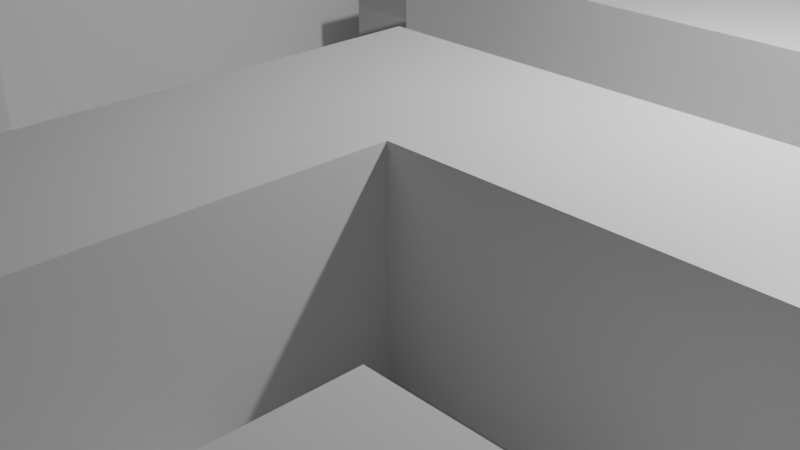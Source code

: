 # Source: tile.blend  (saved by Blender 2.91.10; exported with 4.5.12 LTS)
import bpy
from mathutils import Matrix  # noqa: F401  (used for matrix-valued properties, if any)

bpy.ops.wm.read_factory_settings(use_empty=True)
scene = bpy.context.scene
scene.name = 'Scene'

# ---- collections
col_collection = bpy.data.collections.new('Collection'); scene.collection.children.link(col_collection)

# ---- materials (node trees are filled in below, after node groups)
mat_material = bpy.data.materials.new('Material')
mat_material.alpha_threshold = 0.0
mat_material.use_transparent_shadow = False
mat_material.line_color = (0.0, 0.0, 0.0, 1.0)

# ---- material node trees
mat_material.use_nodes = True; mat_material.node_tree.nodes.clear()
_N = mat_material.node_tree.nodes; _L = mat_material.node_tree.links
n0 = _N.new('ShaderNodeOutputMaterial'); n0.name = 'Material Output'; n0.location = (300, 300)
n1 = _N.new('ShaderNodeBsdfPrincipled'); n1.name = 'Principled BSDF'; n1.location = (10, 300)
n1.distribution = 'GGX'
n1.subsurface_method = 'BURLEY'
n1.inputs[2].default_value = 0.4
n1.inputs[3].default_value = 1.45
n1.inputs[27].default_value = (0.0, 0.0, 0.0, 1.0)
n1.inputs[28].default_value = 1.0
_L.new(n1.outputs[0], n0.inputs[0])
n0.is_active_output = True

# ---- world
world_world = bpy.data.worlds.new('World'); scene.world = world_world
world_world.use_nodes = True; world_world.node_tree.nodes.clear()
_N = world_world.node_tree.nodes; _L = world_world.node_tree.links
n0 = _N.new('ShaderNodeOutputWorld'); n0.name = 'World Output'; n0.location = (300, 300)
n1 = _N.new('ShaderNodeBackground'); n1.name = 'Background'; n1.location = (10, 300)
n1.inputs[0].default_value = (0.05088, 0.05088, 0.05088, 1.0)
_L.new(n1.outputs[0], n0.inputs[0])
n0.is_active_output = True
world_world.color = (0.05088, 0.05088, 0.05088)
world_world.use_sun_shadow = False
world_world.sun_shadow_jitter_overblur = 0.0

# ---- cameras
cam_camera = bpy.data.cameras.new('Camera')
cam_camera.clip_end = 100.0
cam_camera.ortho_scale = 7.314

# ---- lights
light_light = bpy.data.lights.new('Light', 'POINT')
light_light.transmission_factor = 0.0
light_light.energy = 1000.0
light_light.shadow_soft_size = 0.1
light_light.shadow_maximum_resolution = 0.006
light_light.use_absolute_resolution = True

# ---- meshes
me_plane_001 = bpy.data.meshes.new('Plane.001')
me_plane_001.from_pydata([(-1.0, -1.0, 0.0), (1.0, -1.0, 0.0), (-1.0, 1.0, 0.0), (1.0, 1.0, 0.0), (-1.0, 0.75, 0.0), (-1.0, 0.5, 0.0), (-1.0, 0.25, 0.0), (-1.0, 0.0, 0.0), (-1.0, -0.25, 0.0), (-1.0, -0.5, 0.0), (-1.0, -0.75, 0.0), (-0.75, -1.0, 0.0), (-0.5, -1.0, 0.0), (-0.25, -1.0, 0.0), (0.0, -1.0, 0.0), (0.25, -1.0, 0.0), (0.5, -1.0, 0.0), (0.75, -1.0, 0.0), (1.0, -0.75, 0.0), (1.0, -0.5, 0.0), (1.0, -0.25, 0.0), (1.0, 0.0, 0.0), (1.0, 0.25, 0.0), (1.0, 0.5, 0.0), (1.0, 0.75, 0.0), (0.75, 1.0, 0.0), (0.5, 1.0, 0.0), (0.25, 1.0, 0.0), (0.0, 1.0, 0.0), (-0.25, 1.0, 0.0), (-0.5, 1.0, 0.0), (-0.75, 1.0, 0.0), (-0.75, -0.75, 0.0), (0.0, -0.625, 0.0), (0.0, 1.0, 0.0), (0.0, 0.875, 0.0), (-0.25, 0.75, 0.0), (-0.75, 0.5, 0.0), (-0.25, 0.625, 0.0), (-0.5, -0.75, 0.0), (-0.25, 0.5, 0.0), (-0.5, -0.25, 0.0), (-0.5, 0.0, 0.0), (-0.5, 0.25, 0.0), (-0.5, 0.5, 0.0), (-0.5, 0.75, 0.0), (-0.25, -0.75, 0.0), (-0.25, -0.5, 0.0), (-0.25, -0.25, 0.0), (-0.25, 0.0, 0.0), (-0.25, 0.25, 0.0), (-0.25, 0.5, 0.0), (-0.25, 0.75, 0.0), (0.0, -0.75, 0.0), (0.0, -0.5, 0.0), (0.0, -0.25, 0.0), (0.0, 0.0, 0.0), (0.0, 0.25, 0.0), (0.0, 0.5, 0.0), (0.0, 0.75, 0.0), (0.25, -0.75, 0.0), (0.25, -0.5, 0.0), (0.25, -0.25, 0.0), (0.25, 0.0, 0.0), (0.25, 0.25, 0.0), (0.25, 0.5, 0.0), (0.25, 0.75, 0.0), (0.5, -0.75, 0.0), (0.5, -0.5, 0.0), (0.5, -0.25, 0.0), (0.5, 0.0, 0.0), (0.5, 0.25, 0.0), (0.5, 0.5, 0.0), (0.5, 0.75, 0.0), (-0.25, 0.375, 0.0), (0.75, -0.5, 0.0), (0.75, -0.25, 0.0), (0.75, 0.0, 0.0), (0.75, 0.25, 0.0), (0.75, 0.5, 0.0), (0.75, 0.75, 0.0), (-1.0, -0.875, 0.0), (0.875, -1.0, 0.0), (1.0, 0.875, 0.0), (-0.875, 1.0, 0.0), (-1.0, 0.875, 0.0), (-1.0, 0.625, 0.0), (-1.0, 0.375, 0.0), (-1.0, 0.125, 0.0), (-1.0, -0.125, 0.0), (-1.0, -0.375, 0.0), (-1.0, -0.625, 0.0), (-0.875, -1.0, 0.0), (-0.625, -1.0, 0.0), (-0.375, -1.0, 0.0), (-0.125, -1.0, 0.0), (0.125, -1.0, 0.0), (0.375, -1.0, 0.0), (0.625, -1.0, 0.0), (1.0, -0.875, 0.0), (1.0, -0.625, 0.0), (1.0, -0.375, 0.0), (1.0, -0.125, 0.0), (1.0, 0.125, 0.0), (1.0, 0.375, 0.0), (1.0, 0.625, 0.0), (0.875, 1.0, 0.0), (0.625, 1.0, 0.0), (0.375, 1.0, 0.0), (0.125, 1.0, 0.0), (-0.125, 1.0, 0.0), (-0.375, 1.0, 0.0), (-0.625, 1.0, 0.0), (-0.25, -0.5, 0.0), (-0.75, -0.875, 0.0), (-0.25, -0.625, 0.0), (-0.25, 0.875, 0.0), (-0.5, 0.75, 0.0), (-0.5, 0.625, 0.0), (-0.75, 0.375, 0.0), (-0.75, 0.625, 0.0), (-0.5, 0.875, 0.0), (-0.5, -0.875, 0.0), (-0.5, 0.25, 0.0), (-0.5, -0.375, 0.0), (-0.5, -0.125, 0.0), (-0.5, 0.125, 0.0), (-0.5, 0.375, 0.0), (-0.5, 0.625, 0.0), (-0.25, 0.875, 0.0), (-0.25, -0.875, 0.0), (-0.25, -0.625, 0.0), (-0.25, -0.375, 0.0), (-0.25, -0.125, 0.0), (-0.25, 0.125, 0.0), (-0.25, 0.375, 0.0), (-0.25, 0.625, 0.0), (0.0, 0.875, 0.0), (0.0, -0.875, 0.0), (0.0, -0.625, 0.0), (0.0, -0.375, 0.0), (0.0, -0.125, 0.0), (0.0, 0.125, 0.0), (-0.5, 0.125, 0.0), (0.0, 0.625, 0.0), (0.25, 0.875, 0.0), (0.25, -0.875, 0.0), (0.25, -0.625, 0.0), (0.25, -0.375, 0.0), (-0.5, 0.0, 0.0), (0.25, 0.125, 0.0), (-0.5, -0.125, 0.0), (0.25, 0.625, 0.0), (-0.5, -0.25, 0.0), (0.5, -0.875, 0.0), (0.5, -0.625, 0.0), (0.5, -0.375, 0.0), (-0.5, -0.375, 0.0), (0.5, 0.125, 0.0), (0.5, 0.375, 0.0), (0.5, 0.625, 0.0), (0.75, 0.875, 0.0), (0.75, -0.375, 0.0), (-0.5, 1.0, 0.0), (0.75, 0.125, 0.0), (-0.5, 0.875, 0.0), (0.75, 0.625, 0.0), (-0.875, -0.75, 0.0), (-0.75, 0.625, 0.0), (-0.875, 0.5, 0.0), (-0.625, -0.75, 0.0), (-0.625, 0.5, 0.0), (-0.375, -0.75, 0.0), (-0.375, -0.25, 0.0), (-0.375, 0.0, 0.0), (-0.375, 0.25, 0.0), (-0.375, 0.5, 0.0), (-0.375, 0.75, 0.0), (-0.125, -0.75, 0.0), (-0.125, -0.5, 0.0), (-0.125, -0.25, 0.0), (-0.125, 0.0, 0.0), (-0.125, 0.25, 0.0), (-0.75, 1.0, 0.0), (-0.625, 1.0, 0.0), (0.125, -0.75, 0.0), (-0.25, 1.0, 0.0), (-0.125, 1.0, 0.0), (0.125, 0.0, 0.0), (0.125, 0.25, 0.0), (0.125, 0.5, 0.0), (0.125, 0.75, 0.0), (0.375, -0.75, 0.0), (0.375, -0.5, 0.0), (0.375, -0.25, 0.0), (0.375, 0.0, 0.0), (0.375, 0.25, 0.0), (0.375, 0.5, 0.0), (0.375, 0.75, 0.0), (0.25, 1.0, 0.0), (0.625, -0.5, 0.0), (0.625, -0.25, 0.0), (0.625, 0.0, 0.0), (0.625, 0.25, 0.0), (0.625, 0.5, 0.0), (0.625, 0.75, 0.0), (0.375, 1.0, 0.0), (0.875, -0.5, 0.0), (0.875, -0.25, 0.0), (0.875, 0.0, 0.0), (0.875, 0.25, 0.0), (0.875, 0.5, 0.0), (0.875, 0.75, 0.0), (0.875, 0.625, 0.0), (0.5, 1.0, 0.0), (0.875, 0.125, 0.0), (0.625, 1.0, 0.0), (0.875, -0.375, 0.0), (1.0, 0.5, 0.0), (1.0, 0.375, 0.0), (0.625, 0.625, 0.0), (0.625, 0.375, 0.0), (0.625, 0.125, 0.0), (1.0, 0.0, 0.0), (0.625, -0.375, 0.0), (1.0, -0.125, 0.0), (1.0, -0.5, 0.0), (0.375, 0.625, 0.0), (0.375, 0.375, 0.0), (0.375, 0.125, 0.0), (1.0, -0.625, 0.0), (0.375, -0.375, 0.0), (0.375, -0.625, 0.0), (0.375, -0.875, 0.0), (0.125, 0.625, 0.0), (1.0, -0.75, 0.0), (0.125, 0.125, 0.0), (1.0, -0.875, 0.0), (0.75, -1.0, 0.0), (0.625, -1.0, 0.0), (0.125, -0.875, 0.0), (-1.0, -0.75, 0.0), (-1.0, -0.625, 0.0), (-0.125, 0.125, 0.0), (-0.125, -0.125, 0.0), (-0.125, -0.375, 0.0), (-0.125, -0.625, 0.0), (-0.125, -0.875, 0.0), (-0.375, 0.625, 0.0), (-0.375, 0.375, 0.0), (-0.375, 0.125, 0.0), (-0.375, -0.125, 0.0), (-0.375, -0.375, 0.0), (-1.0, -0.5, 0.0), (-0.375, -0.875, 0.0), (-0.625, 0.625, 0.0), (-0.625, 0.375, 0.0), (-1.0, -0.375, 0.0), (-1.0, -0.25, 0.0), (-1.0, -0.125, 0.0), (-1.0, 0.0, 0.0), (-0.625, -0.875, 0.0), (-0.875, 0.625, 0.0), (-0.875, 0.375, 0.0), (-1.0, 0.125, 0.0), (-1.0, 0.25, 0.0), (-1.0, 0.375, 0.0), (-1.0, 0.75, 0.0), (-0.875, -0.875, 0.0), (-1.0, 0.875, 0.0), (-1.0, 1.0, 0.0), (0.125, 0.875, 0.0), (-0.875, 1.0, 0.0), (-0.375, 0.875, 0.0), (1.0, -1.0, 0.0), (0.875, -1.0, 0.0), (0.875, 0.875, 0.0), (0.875, -1.0, 0.0), (1.0, -1.0, 0.0), (-0.875, 1.0, 0.0), (-1.0, 1.0, 0.0), (-1.0, 0.875, 0.0), (-1.0, 0.75, 0.0), (-1.0, 0.375, 0.0), (-1.0, 0.25, 0.0), (-1.0, 0.125, 0.0), (-1.0, 0.0, 0.0), (-1.0, -0.125, 0.0), (-1.0, -0.25, 0.0), (-1.0, -0.375, 0.0), (-1.0, -0.5, 0.0), (-1.0, -0.625, 0.0), (-1.0, -0.75, 0.0), (0.625, -1.0, 0.0), (0.75, -1.0, 0.0), (1.0, -0.875, 0.0), (1.0, -0.75, 0.0), (1.0, -0.625, 0.0), (1.0, -0.5, 0.0), (1.0, -0.125, 0.0), (1.0, 0.0, 0.0), (1.0, 0.375, 0.0), (1.0, 0.5, 0.0), (0.625, 1.0, 0.0), (0.5, 1.0, 0.0), (0.375, 1.0, 0.0), (0.25, 1.0, 0.0), (-0.125, 1.0, 0.0), (-0.25, 1.0, 0.0), (-0.625, 1.0, 0.0), (-0.75, 1.0, 0.0), (-0.75, -0.125, 0.25), (-0.75, 0.25, 0.25), (-0.75, 0.125, 0.25), (-0.75, 0.75, 0.25), (-0.75, 0.625, 0.25), (-0.5, 1.0, 0.25), (-0.5, 0.875, 0.25), (-0.5, -0.5, 0.25), (-0.5, -0.625, 0.25), (-0.75, 0.625, 0.0), (-0.5, -0.25, 0.25), (-0.5, 0.875, 0.0), (-0.5, 1.0, 0.0), (-0.5, -0.375, 0.25), (-0.5, 0.0, 0.25), (-0.5, -0.375, 0.0), (-0.5, -0.25, 0.0), (-0.5, -0.125, 0.0), (-0.5, 0.0, 0.0), (-0.5, 0.125, 0.0), (-0.5, 0.25, 0.0), (-0.5, 0.625, 0.0), (-0.5, 0.75, 0.0), (-0.25, 0.875, 0.0), (-0.25, -0.625, 0.0), (-0.25, -0.5, 0.0), (-0.25, 0.375, 0.0), (-0.25, 0.5, 0.0), (-0.25, 0.625, 0.0), (-0.25, 0.75, 0.0), (0.0, 0.875, 0.0), (0.0, 1.0, 0.0), (0.0, -0.625, 0.0), (0.0, -0.5, 0.0), (0.0, -0.375, 0.0), (0.0, -0.25, 0.0), (0.0, -0.125, 0.0), (0.0, 0.0, 0.0), (-0.5, -0.125, 0.25), (0.0, 0.5, 0.0), (0.0, 0.625, 0.0), (0.0, 0.75, 0.0), (0.25, 0.875, 0.0), (0.25, -0.625, 0.0), (0.25, -0.5, 0.0), (0.25, -0.375, 0.0), (0.25, -0.25, 0.0), (-0.5, 0.25, 0.25), (0.25, 0.0, 0.0), (-0.5, 0.125, 0.25), (0.25, 0.5, 0.0), (-0.5, 0.75, 0.25), (0.5, -0.875, 0.0), (0.5, -0.75, 0.0), (0.5, -0.625, 0.0), (0.5, -0.5, 0.0), (-0.5, 0.625, 0.25), (0.5, 0.0, 0.0), (0.75, 0.875, 0.0), (0.75, 1.0, 0.0), (-0.25, 1.0, 0.25), (-0.25, 0.875, 0.25), (-0.25, -0.5, 0.25), (0.75, -0.5, 0.0), (-0.25, -0.625, 0.25), (0.75, 0.0, 0.0), (-0.25, 0.5, 0.25), (0.75, 0.5, 0.0), (-0.875, -0.75, 0.0), (-0.25, 0.375, 0.25), (-0.25, 0.75, 0.25), (-0.25, 0.625, 0.25), (0.0, 1.0, 0.25), (0.0, 0.875, 0.25), (-0.625, -0.75, 0.0), (-0.75, -0.75, 0.0), (0.0, -0.5, 0.25), (0.0, -0.625, 0.25), (0.0, -0.25, 0.25), (0.0, -0.375, 0.25), (0.0, 0.0, 0.25), (-0.375, -0.75, 0.0), (-0.5, -0.75, 0.0), (0.0, -0.125, 0.25), (-0.125, 0.25, 0.0), (-0.25, 0.25, 0.0), (0.0, 0.5, 0.25), (0.0, 0.375, 0.25), (0.125, -0.75, 0.0), (0.0, -0.75, 0.0), (0.0, 0.75, 0.25), (0.0, 0.625, 0.25), (0.125, 0.0, 0.0), (0.125, 0.25, 0.0), (0.0, 0.25, 0.0), (0.125, 0.5, 0.0), (0.375, -0.25, 0.0), (0.375, 0.0, 0.0), (0.375, 0.25, 0.0), (0.25, 0.25, 0.0), (0.375, 0.5, 0.0), (0.375, 0.75, 0.0), (0.25, 0.75, 0.0), (0.25, 1.0, 0.25), (0.625, -0.5, 0.0), (0.625, -0.25, 0.0), (0.5, -0.25, 0.0), (0.625, 0.0, 0.0), (0.625, 0.75, 0.0), (0.5, 0.75, 0.0), (0.25, 0.875, 0.25), (0.875, -0.5, 0.0), (0.875, -0.25, 0.0), (0.75, -0.25, 0.0), (0.875, 0.0, 0.0), (0.875, 0.25, 0.0), (0.75, 0.25, 0.0), (0.875, 0.5, 0.0), (-1.0, 0.625, 0.0), (0.5, -1.0, 0.0), (1.0, -0.25, 0.0), (1.0, 0.25, 0.0), (-0.75, 0.375, 0.0), (-0.5, 0.375, 0.0), (-0.25, -0.75, 0.0), (-0.25, -0.375, 0.0), (0.25, -0.75, 0.0), (0.75, 0.75, 0.0), (0.625, 0.25, 0.0), (0.625, 0.5, 0.0), (0.25, -0.5, 0.25), (0.25, -0.625, 0.25), (0.25, -0.25, 0.25), (0.25, -0.375, 0.25), (0.625, 0.375, 0.0), (0.25, 0.0, 0.25), (0.25, -0.125, 0.25), (0.25, 0.5, 0.25), (0.375, 0.375, 0.0), (0.25, 0.375, 0.25), (0.5, 1.0, 0.25), (0.5, 0.875, 0.25), (0.5, -0.75, 0.25), (0.5, -0.875, 0.25), (0.5, -0.5, 0.25), (0.5, -0.625, 0.25), (-0.375, -0.375, 0.0), (0.5, 0.0, 0.25), (-0.625, 0.625, 0.0), (-0.625, 0.375, 0.0), (0.5, -0.125, 0.25), (0.75, 1.0, 0.25), (0.75, 0.875, 0.25), (0.75, -0.75, 0.25), (-0.875, 0.625, 0.0), (-0.875, 0.375, 0.0), (0.75, -0.875, 0.25), (0.75, -0.5, 0.25), (0.75, -0.625, 0.25), (0.75, 0.0, 0.25), (0.75, -0.125, 0.25), (0.75, 0.5, 0.25), (0.75, 0.375, 0.25), (-1.0, -0.75, 0.25), (-0.875, -0.75, 0.25), (0.0, -0.5, 0.0), (0.0, -0.375, 0.0), (0.0, -0.25, 0.0), (0.0, -0.125, 0.0), (0.0, 0.0, 0.0), (0.0, 0.5, 0.0), (0.0, 0.625, 0.0), (0.0, 0.75, 0.0), (0.25, 0.875, 0.0), (0.25, -0.625, 0.0), (0.25, -0.5, 0.0), (0.25, -0.375, 0.0), (0.25, -0.25, 0.0), (0.25, 0.0, 0.0), (0.25, 0.5, 0.0), (0.5, -0.875, 0.0), (0.5, -0.75, 0.0), (0.5, -0.625, 0.0), (0.5, -0.5, 0.0), (0.5, 0.0, 0.0), (0.75, 0.875, 0.0), (0.75, 1.0, 0.0), (0.75, -0.5, 0.0), (0.75, 0.0, 0.0), (0.75, 0.5, 0.0), (-0.875, -0.75, 0.0), (-0.625, -0.75, 0.0), (-0.75, -0.75, 0.0), (-0.375, -0.75, 0.0), (-0.5, -0.75, 0.0), (-0.125, 0.25, 0.0), (-0.25, 0.25, 0.0), (0.125, -0.75, 0.0), (0.0, -0.75, 0.0), (0.125, 0.0, 0.0), (0.125, 0.25, 0.0), (0.0, 0.25, 0.0), (0.125, 0.5, 0.0), (0.375, -0.25, 0.0), (0.375, 0.0, 0.0), (0.375, 0.25, 0.0), (0.25, 0.25, 0.0), (0.375, 0.5, 0.0), (0.375, 0.75, 0.0), (0.25, 0.75, 0.0), (0.625, -0.5, 0.0), (0.625, -0.25, 0.0), (0.5, -0.25, 0.0), (0.625, 0.0, 0.0), (0.625, 0.75, 0.0), (0.5, 0.75, 0.0), (0.875, -0.5, 0.0), (0.875, -0.25, 0.0), (0.75, -0.25, 0.0), (0.875, 0.0, 0.0), (0.875, 0.25, 0.0), (0.75, 0.25, 0.0), (0.875, 0.5, 0.0), (-1.0, 0.625, 0.0), (0.5, -1.0, 0.0), (1.0, -0.25, 0.0), (1.0, 0.25, 0.0), (-0.75, 0.375, 0.0), (-0.5, 0.375, 0.0), (-0.25, -0.75, 0.0), (-0.25, -0.375, 0.0), (0.25, -0.75, 0.0), (0.75, 0.75, 0.0), (0.625, 0.25, 0.0), (0.625, 0.5, 0.0), (0.625, 0.375, 0.0), (0.375, 0.375, 0.0), (-0.375, -0.375, 0.0), (-0.625, 0.625, 0.0), (-0.625, 0.375, 0.0), (-0.875, 0.625, 0.0), (-0.875, 0.375, 0.0), (-0.75, 0.0, 0.25), (-0.75, -0.375, 0.25), (-0.75, -0.25, 0.25), (-0.75, -0.625, 0.25), (-0.75, -0.5, 0.25), (-0.75, 0.875, 0.25), (-0.75, 1.0, 0.25), (-0.625, 1.0, 0.25), (-0.125, 1.0, 0.25), (0.375, 1.0, 0.25), (0.625, 1.0, 0.25), (1.0, 0.375, 0.25), (1.0, 0.5, 0.25), (1.0, -0.125, 0.25), (1.0, 0.0, 0.25), (1.0, -0.625, 0.25), (1.0, -0.5, 0.25), (1.0, -0.875, 0.25), (1.0, -0.75, 0.25), (0.625, -1.0, 0.25), (0.75, -1.0, 0.25), (-1.0, -0.625, 0.25), (-1.0, -0.375, 0.25), (-1.0, -0.5, 0.25), (-1.0, -0.125, 0.25), (-1.0, -0.25, 0.25), (-1.0, 0.125, 0.25), (-1.0, 0.0, 0.25), (-1.0, 0.375, 0.25), (-1.0, 0.25, 0.25), (-1.0, 0.875, 0.25), (-1.0, 0.75, 0.25), (-0.875, 1.0, 0.25), (-1.0, 1.0, 0.25), (0.875, -1.0, 0.25), (1.0, -1.0, 0.25), (-0.875, -0.5, 0.25), (-0.875, -0.25, 0.25), (-0.875, 0.0, 0.25), (-0.875, 0.25, 0.25), (-0.875, 0.75, 0.25), (-0.625, -0.75, 0.25), (-0.75, -0.75, 0.25), (-0.625, -0.5, 0.25), (-0.625, -0.25, 0.25), (-0.625, 0.0, 0.25), (-0.625, 0.25, 0.25), (-0.625, 0.75, 0.25), (-0.375, -0.75, 0.25), (-0.5, -0.75, 0.25), (-0.375, -0.5, 0.25), (-0.125, 0.25, 0.25), (-0.25, 0.25, 0.25), (-0.125, 0.5, 0.25), (-0.125, 0.75, 0.25), (0.125, -0.75, 0.25), (0.0, -0.75, 0.25), (0.125, -0.5, 0.25), (0.125, -0.25, 0.25), (0.125, 0.0, 0.25), (0.125, 0.25, 0.25), (0.0, 0.25, 0.25), (0.125, 0.5, 0.25), (0.375, -0.25, 0.25), (0.375, 0.0, 0.25), (0.375, 0.25, 0.25), (0.25, 0.25, 0.25), (0.375, 0.5, 0.25), (0.375, 0.75, 0.25), (0.25, 0.75, 0.25), (0.625, -0.75, 0.25), (0.625, -0.5, 0.25), (0.625, -0.25, 0.25), (0.5, -0.25, 0.25), (0.625, 0.0, 0.25), (0.625, 0.75, 0.25), (0.5, 0.75, 0.25), (0.875, -0.75, 0.25), (0.875, -0.5, 0.25), (0.875, -0.25, 0.25), (0.75, -0.25, 0.25), (0.875, 0.0, 0.25), (0.875, 0.25, 0.25), (0.75, 0.25, 0.25), (0.875, 0.5, 0.25), (-1.0, 0.625, 0.25), (0.5, -1.0, 0.25), (1.0, -0.25, 0.25), (1.0, 0.25, 0.25), (-0.75, 0.375, 0.25), (-0.5, 0.375, 0.25), (-0.25, -0.75, 0.25), (-0.25, -0.375, 0.25), (0.25, -0.75, 0.25), (0.75, 0.75, 0.25), (0.625, 0.25, 0.25), (0.625, 0.5, 0.25), (0.875, 0.375, 0.25), (0.875, -0.125, 0.25), (0.875, -0.625, 0.25), (0.875, -0.875, 0.25), (0.625, 0.375, 0.25), (0.625, -0.125, 0.25), (0.625, -0.625, 0.25), (0.625, -0.875, 0.25), (0.375, 0.375, 0.25), (0.375, -0.125, 0.25), (0.125, 0.375, 0.25), (0.125, -0.125, 0.25), (0.125, -0.375, 0.25), (0.125, -0.625, 0.25), (-0.125, 0.625, 0.25), (-0.125, 0.375, 0.25), (-0.375, -0.375, 0.25), (-0.375, -0.625, 0.25), (-0.625, 0.625, 0.25), (-0.625, 0.375, 0.25), (-0.625, 0.125, 0.25), (-0.625, -0.125, 0.25), (-0.625, -0.375, 0.25), (-0.625, -0.625, 0.25), (-0.875, 0.625, 0.25), (-0.875, 0.375, 0.25), (-0.875, 0.125, 0.25), (-0.875, -0.125, 0.25), (-0.875, -0.375, 0.25), (-0.875, -0.625, 0.25), (0.625, 0.875, 0.25), (0.375, 0.875, 0.25), (-0.125, 0.875, 0.25), (-0.625, 0.875, 0.25), (-0.875, 0.875, 0.25)], [], [(276, 83, 3, 106), (135, 50, 396, 337), (32, 170, 385, 386), (273, 129, 29, 111), (124, 41, 327, 326), (271, 145, 27, 109), (17, 82, 277, 294), (47, 132, 436, 336), (268, 114, 32, 167), (196, 228, 449, 409), (172, 46, 435, 392), (121, 30, 323, 322), (46, 131, 335, 435), (263, 119, 37, 169), (228, 197, 411, 449), (261, 122, 39, 170), (211, 79, 378, 428), (78, 210, 426, 427), (129, 52, 340, 334), (209, 77, 376, 425), (256, 127, 44, 171), (10, 167, 379, 292), (254, 130, 46, 172), (76, 208, 423, 424), (252, 132, 48, 173), (251, 133, 49, 174), (250, 134, 50, 175), (249, 135, 51, 176), (248, 136, 52, 177), (247, 138, 53, 178), (246, 139, 54, 179), (245, 140, 55, 180), (244, 141, 56, 181), (243, 142, 57, 182), (43, 127, 434, 331), (132, 252, 457, 436), (240, 146, 60, 185), (207, 75, 374, 422), (42, 126, 330, 329), (252, 124, 326, 457), (236, 150, 64, 189), (41, 125, 328, 327), (234, 152, 66, 191), (233, 154, 67, 192), (232, 155, 68, 193), (231, 156, 69, 194), (170, 39, 393, 385), (229, 158, 71, 196), (228, 159, 72, 197), (227, 160, 73, 198), (73, 205, 419, 420), (112, 31, 310, 309), (224, 162, 76, 201), (202, 70, 368, 418), (222, 164, 78, 203), (45, 121, 322, 333), (220, 166, 80, 205), (69, 201, 416, 417), (110, 29, 308, 307), (217, 101, 20, 208), (23, 211, 428, 302), (215, 103, 22, 210), (161, 25, 370, 369), (213, 105, 24, 212), (166, 213, 212, 80), (79, 211, 213, 166), (211, 23, 105, 213), (119, 263, 466, 433), (200, 68, 366, 415), (210, 22, 432, 426), (164, 215, 210, 78), (77, 209, 215, 164), (209, 21, 103, 215), (263, 87, 283, 466), (108, 27, 306, 305), (21, 209, 425, 300), (162, 217, 208, 76), (75, 207, 217, 162), (207, 19, 101, 217), (167, 32, 386, 379), (66, 198, 412, 413), (107, 26, 304, 303), (208, 20, 431, 423), (197, 65, 361, 411), (19, 207, 422, 298), (160, 220, 205, 73), (72, 204, 220, 160), (204, 79, 166, 220), (159, 221, 204, 72), (71, 203, 221, 159), (262, 120, 320, 465), (158, 222, 203, 71), (70, 202, 222, 158), (202, 77, 164, 222), (64, 196, 409, 410), (86, 262, 465, 429), (195, 63, 359, 408), (156, 224, 201, 69), (68, 200, 224, 156), (200, 75, 162, 224), (104, 23, 302, 301), (205, 80, 438, 419), (68, 155, 365, 366), (62, 194, 407, 357), (79, 204, 440, 378), (67, 154, 363, 364), (152, 227, 198, 66), (65, 197, 227, 152), (197, 72, 160, 227), (102, 21, 300, 299), (203, 78, 427, 439), (196, 71, 159, 228), (150, 229, 196, 64), (63, 195, 229, 150), (195, 70, 158, 229), (30, 112, 309, 323), (77, 202, 418, 376), (100, 19, 298, 297), (148, 231, 194, 62), (61, 193, 231, 148), (193, 68, 156, 231), (147, 232, 193, 61), (60, 192, 232, 147), (192, 67, 155, 232), (146, 233, 192, 60), (15, 97, 233, 146), (97, 16, 154, 233), (144, 234, 191, 59), (58, 190, 234, 144), (190, 65, 152, 234), (201, 76, 424, 416), (28, 110, 307, 342), (80, 161, 369, 438), (142, 236, 189, 57), (56, 188, 236, 142), (188, 63, 150, 236), (190, 58, 350, 406), (99, 18, 296, 295), (75, 200, 415, 374), (57, 189, 404, 405), (98, 17, 294, 293), (26, 108, 305, 304), (188, 56, 348, 403), (198, 73, 420, 412), (25, 107, 303, 370), (138, 240, 185, 53), (14, 96, 240, 138), (96, 15, 146, 240), (148, 62, 357, 356), (147, 61, 355, 354), (53, 185, 399, 400), (70, 195, 408, 368), (22, 104, 301, 432), (27, 145, 353, 306), (134, 243, 182, 50), (49, 181, 243, 134), (181, 56, 142, 243), (133, 244, 181, 49), (48, 180, 244, 133), (180, 55, 141, 244), (132, 245, 180, 48), (47, 179, 245, 132), (179, 54, 140, 245), (131, 246, 179, 47), (46, 178, 246, 131), (178, 53, 139, 246), (130, 247, 178, 46), (13, 95, 247, 130), (95, 14, 138, 247), (128, 248, 177, 45), (44, 176, 248, 128), (176, 51, 136, 248), (127, 249, 176, 44), (43, 175, 249, 127), (175, 50, 135, 249), (126, 250, 175, 43), (42, 174, 250, 126), (174, 49, 134, 250), (125, 251, 174, 42), (41, 173, 251, 125), (173, 48, 133, 251), (124, 252, 173, 41), (221, 203, 439, 445), (155, 67, 364, 365), (194, 69, 417, 407), (144, 59, 352, 351), (204, 221, 445, 440), (122, 254, 172, 39), (12, 94, 254, 122), (94, 13, 130, 254), (154, 16, 430, 363), (37, 171, 255, 120), (171, 44, 128, 255), (119, 256, 171, 37), (20, 102, 299, 431), (50, 182, 395, 396), (91, 10, 292, 291), (90, 9, 290, 289), (18, 100, 297, 296), (56, 141, 347, 348), (89, 8, 288, 287), (65, 190, 406, 361), (1, 99, 295, 278), (55, 140, 345, 346), (88, 7, 286, 285), (189, 64, 410, 404), (16, 98, 293, 430), (54, 139, 343, 344), (114, 261, 170, 32), (11, 93, 261, 114), (93, 12, 122, 261), (87, 6, 284, 283), (5, 169, 262, 86), (169, 37, 120, 262), (87, 263, 169, 5), (63, 188, 403, 359), (61, 148, 356, 355), (137, 28, 342, 341), (60, 147, 354, 437), (85, 4, 282, 281), (52, 136, 339, 340), (84, 2, 280, 279), (185, 60, 437, 399), (51, 135, 337, 338), (145, 66, 413, 353), (58, 144, 351, 350), (82, 1, 278, 277), (127, 256, 460, 434), (182, 57, 405, 395), (81, 268, 167, 10), (0, 92, 268, 81), (92, 11, 114, 268), (9, 91, 291, 290), (256, 119, 433, 460), (39, 172, 392, 393), (8, 90, 289, 288), (131, 47, 336, 335), (141, 55, 346, 347), (137, 271, 109, 28), (59, 191, 271, 137), (191, 66, 145, 271), (7, 89, 287, 286), (140, 54, 344, 345), (6, 88, 285, 284), (121, 273, 111, 30), (45, 177, 273, 121), (177, 52, 129, 273), (29, 129, 334, 308), (139, 53, 400, 343), (255, 128, 332, 459), (128, 45, 333, 332), (120, 255, 459, 320), (4, 86, 429, 282), (161, 276, 106, 25), (80, 212, 276, 161), (212, 24, 83, 276), (361, 406, 513, 490), (393, 392, 504, 505), (303, 304, 214, 216), (404, 410, 517, 511), (333, 322, 165, 117), (301, 302, 218, 219), (359, 403, 510, 489), (409, 449, 547, 516), (299, 300, 223, 225), (449, 411, 518, 547), (297, 298, 226, 230), (295, 296, 235, 237), (399, 437, 542, 508), (293, 294, 238, 239), (386, 385, 502, 503), (291, 292, 241, 242), (289, 290, 253, 257), (395, 405, 512, 506), (323, 309, 184, 163), (287, 288, 258, 259), (342, 307, 187, 34), (285, 286, 260, 264), (392, 435, 540, 504), (304, 305, 206, 214), (283, 284, 265, 266), (370, 303, 216, 497), (281, 282, 267, 269), (434, 460, 550, 539), (292, 379, 501, 241), (432, 301, 219, 537), (279, 280, 270, 272), (460, 433, 538, 550), (431, 299, 225, 536), (277, 278, 274, 275), (296, 297, 230, 235), (459, 332, 118, 549), (278, 295, 237, 274), (320, 459, 549, 168), (385, 393, 505, 502), (430, 293, 239, 535), (369, 370, 497, 496), (445, 439, 544, 546), (290, 291, 242, 253), (440, 445, 546, 545), (288, 289, 257, 258), (366, 365, 493, 494), (286, 287, 259, 260), (364, 363, 491, 492), (284, 285, 264, 265), (282, 429, 534, 267), (436, 457, 548, 541), (379, 386, 503, 501), (280, 281, 269, 270), (457, 326, 157, 548), (310, 279, 272, 183), (356, 357, 488, 487), (294, 277, 275, 238), (354, 355, 486, 485), (428, 378, 500, 533), (306, 353, 484, 199), (427, 426, 531, 532), (438, 369, 496, 543), (351, 352, 483, 482), (425, 376, 499, 530), (424, 423, 528, 529), (365, 364, 492, 493), (348, 347, 479, 480), (422, 374, 498, 527), (363, 430, 535, 491), (346, 345, 477, 478), (344, 343, 33, 476), (420, 419, 525, 526), (341, 342, 34, 35), (418, 368, 495, 524), (340, 339, 38, 36), (417, 416, 522, 523), (355, 356, 487, 486), (338, 337, 74, 40), (415, 366, 494, 521), (437, 354, 485, 542), (335, 336, 113, 115), (302, 428, 533, 218), (353, 413, 520, 484), (308, 334, 116, 186), (426, 432, 537, 531), (413, 412, 519, 520), (350, 351, 482, 481), (332, 333, 117, 118), (300, 425, 530, 223), (411, 361, 490, 518), (330, 331, 123, 143), (423, 431, 536, 528), (410, 409, 516, 517), (347, 346, 478, 479), (328, 329, 149, 151), (298, 422, 527, 226), (408, 359, 489, 515), (345, 344, 476, 477), (326, 327, 153, 157), (357, 407, 514, 488), (343, 400, 509, 33), (433, 466, 552, 538), (419, 438, 543, 525), (406, 350, 481, 513), (352, 341, 35, 483), (322, 323, 163, 165), (466, 283, 266, 552), (378, 440, 545, 500), (405, 404, 511, 512), (339, 338, 40, 38), (439, 427, 532, 544), (403, 348, 480, 510), (337, 396, 507, 74), (465, 320, 168, 551), (376, 418, 524, 499), (336, 436, 541, 113), (429, 465, 551, 534), (416, 424, 529, 522), (435, 335, 115, 540), (374, 415, 521, 498), (400, 399, 508, 509), (334, 340, 36, 116), (331, 434, 539, 123), (412, 420, 526, 519), (329, 330, 143, 149), (309, 310, 183, 184), (125, 42, 329, 328), (31, 84, 279, 310), (136, 51, 338, 339), (126, 43, 331, 330), (2, 85, 281, 280), (59, 137, 341, 352), (163, 184, 560, 316), (34, 187, 561, 383), (504, 540, 644, 601), (476, 33, 388, 387), (214, 206, 562, 451), (478, 477, 390, 389), (497, 216, 563, 462), (496, 497, 462, 463), (539, 550, 669, 643), (480, 479, 394, 391), (537, 219, 564, 641), (550, 538, 642, 669), (536, 225, 566, 640), (235, 230, 568, 571), (549, 118, 367, 668), (274, 237, 570, 588), (168, 549, 668, 315), (502, 505, 602, 594), (482, 483, 401, 402), (535, 239, 572, 639), (546, 544, 648, 654), (253, 242, 574, 576), (216, 214, 451, 563), (199, 484, 421, 414), (545, 546, 654, 649), (258, 257, 575, 578), (241, 501, 475, 474), (206, 199, 414, 562), (260, 259, 577, 580), (485, 486, 441, 442), (275, 274, 588, 587), (265, 264, 579, 582), (487, 488, 443, 444), (272, 270, 586, 585), (267, 534, 638, 584), (541, 548, 666, 645), (501, 503, 595, 475), (269, 267, 584, 583), (270, 269, 583, 586), (548, 157, 324, 666), (187, 186, 371, 561), (266, 265, 582, 581), (183, 272, 585, 559), (184, 183, 559, 560), (238, 275, 587, 573), (533, 500, 472, 637), (264, 260, 580, 579), (532, 531, 635, 636), (543, 496, 463, 647), (530, 499, 470, 634), (259, 258, 578, 577), (529, 528, 632, 633), (493, 492, 453, 456), (527, 498, 468, 631), (491, 535, 639, 454), (257, 253, 576, 575), (242, 241, 474, 574), (526, 525, 628, 629), (524, 495, 458, 627), (523, 522, 625, 626), (486, 487, 444, 441), (492, 491, 454, 453), (521, 494, 455, 624), (542, 485, 442, 646), (218, 533, 637, 565), (165, 163, 316, 317), (484, 520, 622, 421), (239, 238, 573, 572), (531, 537, 641, 635), (520, 519, 621, 622), (481, 482, 402, 397), (223, 530, 634, 567), (518, 490, 448, 620), (528, 536, 640, 632), (517, 516, 618, 619), (157, 153, 321, 324), (479, 478, 389, 394), (226, 527, 631, 569), (515, 489, 446, 617), (151, 149, 325, 349), (477, 476, 387, 390), (494, 493, 456, 455), (237, 235, 571, 570), (488, 514, 616, 443), (33, 509, 609, 388), (538, 552, 675, 642), (525, 543, 647, 628), (513, 481, 397, 615), (483, 35, 384, 401), (552, 266, 581, 675), (230, 226, 569, 568), (500, 545, 649, 472), (512, 511, 613, 614), (38, 40, 377, 382), (544, 532, 636, 648), (510, 480, 391, 612), (74, 507, 605, 380), (551, 168, 315, 674), (225, 223, 567, 566), (499, 524, 627, 470), (113, 541, 645, 373), (534, 551, 674, 638), (522, 529, 633, 625), (540, 115, 375, 644), (498, 521, 624, 468), (509, 508, 608, 609), (116, 36, 381, 372), (123, 539, 643, 358), (519, 526, 629, 621), (149, 143, 360, 325), (495, 515, 617, 458), (507, 506, 604, 605), (153, 151, 349, 321), (219, 218, 565, 564), (514, 523, 626, 616), (143, 123, 358, 360), (490, 513, 615, 448), (505, 504, 601, 602), (511, 517, 619, 613), (118, 117, 362, 367), (117, 165, 317, 362), (489, 510, 612, 446), (516, 547, 658, 618), (186, 116, 372, 371), (547, 518, 620, 658), (115, 113, 373, 375), (305, 306, 199, 206), (407, 417, 523, 514), (307, 308, 186, 187), (327, 328, 151, 153), (396, 395, 506, 507), (368, 408, 515, 495), (684, 558, 559, 585), (683, 317, 316, 560), (682, 384, 383, 561), (681, 452, 451, 562), (680, 463, 462, 563), (679, 556, 557, 589), (678, 554, 555, 590), (677, 311, 553, 591), (676, 313, 312, 592), (674, 315, 314, 593), (673, 319, 318, 596), (672, 324, 321, 597), (671, 349, 325, 598), (670, 360, 358, 599), (668, 367, 362, 600), (667, 375, 373, 603), (665, 398, 397, 606), (664, 402, 401, 607), (663, 442, 441, 610), (662, 444, 443, 611), (661, 447, 446, 612), (660, 450, 448, 615), (659, 461, 458, 617), (657, 467, 464, 623), (656, 469, 468, 624), (655, 471, 470, 627), (654, 473, 472, 649), (653, 570, 571, 630), (652, 568, 569, 631), (651, 566, 567, 634), (650, 564, 565, 637), (473, 650, 637, 472), (636, 635, 650, 473), (635, 641, 564, 650), (471, 651, 634, 470), (633, 632, 651, 471), (632, 640, 566, 651), (469, 652, 631, 468), (464, 630, 652, 469), (630, 571, 568, 652), (467, 653, 630, 464), (573, 587, 653, 467), (587, 588, 570, 653), (648, 636, 473, 654), (461, 655, 627, 458), (626, 625, 655, 461), (625, 633, 471, 655), (456, 656, 624, 455), (453, 623, 656, 456), (623, 464, 469, 656), (454, 657, 623, 453), (639, 572, 657, 454), (572, 573, 467, 657), (450, 658, 620, 448), (619, 618, 658, 450), (447, 659, 617, 446), (443, 616, 659, 447), (616, 626, 461, 659), (398, 660, 615, 397), (614, 613, 660, 398), (613, 619, 450, 660), (394, 661, 612, 391), (389, 611, 661, 394), (611, 443, 447, 661), (390, 662, 611, 389), (387, 610, 662, 390), (610, 441, 444, 662), (388, 663, 610, 387), (609, 608, 663, 388), (608, 646, 442, 663), (382, 664, 607, 381), (377, 606, 664, 382), (606, 397, 402, 664), (380, 665, 606, 377), (605, 604, 665, 380), (604, 614, 398, 665), (318, 603, 666, 324), (603, 373, 645, 666), (319, 667, 603, 318), (602, 601, 667, 319), (601, 644, 375, 667), (315, 668, 600, 314), (312, 599, 669, 642), (599, 358, 643, 669), (313, 670, 599, 312), (553, 598, 670, 313), (598, 325, 360, 670), (311, 671, 598, 553), (555, 597, 671, 311), (597, 321, 349, 671), (554, 672, 597, 555), (557, 596, 672, 554), (596, 318, 324, 672), (556, 673, 596, 557), (595, 594, 673, 556), (594, 602, 319, 673), (638, 674, 593, 584), (582, 592, 675, 581), (592, 312, 642, 675), (579, 676, 592, 582), (580, 591, 676, 579), (591, 553, 313, 676), (577, 677, 591, 580), (578, 590, 677, 577), (590, 555, 311, 677), (575, 678, 590, 578), (576, 589, 678, 575), (589, 557, 554, 678), (574, 679, 589, 576), (474, 475, 679, 574), (475, 595, 556, 679), (452, 680, 563, 451), (629, 628, 680, 452), (628, 647, 463, 680), (421, 681, 562, 414), (622, 621, 681, 421), (621, 629, 452, 681), (372, 682, 561, 371), (381, 607, 682, 372), (607, 401, 384, 682), (558, 683, 560, 559), (314, 600, 683, 558), (600, 362, 317, 683), (583, 684, 585, 586), (584, 593, 684, 583), (593, 314, 558, 684), (35, 34, 383, 384), (506, 512, 614, 604), (503, 502, 594, 595), (36, 38, 382, 381), (40, 74, 380, 377), (508, 542, 646, 608)])
_uv = me_plane_001.uv_layers.new(name='UVMap')
_uv.uv.foreach_set('vector', [0.9375, 0.9375, 1.0, 0.9375, 1.0, 1.0, 0.9375, 1.0, 0.375, 0.6875, 0.375, 0.625, 0.375, 0.625, 0.375, 0.6875, 0.125, 0.125, 0.1875, 0.125, 0.1875, 0.125, 0.125, 0.125, 0.3125, 0.9375, 0.375, 0.9375, 0.375, 1.0, 0.3125, 1.0, 0.25, 0.3125, 0.25, 0.375, 0.25, 0.375, 0.25, 0.3125, 0.5625, 0.9375, 0.625, 0.9375, 0.625, 1.0, 0.5625, 1.0, 0.0, 0.0, 0.0, 0.0, 0.0, 0.0, 0.0, 0.0, 0.375, 0.25, 0.375, 0.3125, 0.375, 0.3125, 0.375, 0.25, 0.0625, 0.0625, 0.125, 0.0625, 0.125, 0.125, 0.0625, 0.125, 0.6875, 0.625, 0.6875, 0.6875, 0.6875, 0.6875, 0.6875, 0.625, 0.3125, 0.125, 0.375, 0.125, 0.375, 0.125, 0.3125, 0.125, 0.25, 0.9375, 0.25, 1.0, 0.25, 1.0, 0.25, 0.9375, 0.375, 0.125, 0.375, 0.1875, 0.375, 0.1875, 0.375, 0.125, 0.0625, 0.6875, 0.125, 0.6875, 0.125, 0.75, 0.0625, 0.75, 0.6875, 0.6875, 0.6875, 0.75, 0.6875, 0.75, 0.6875, 0.6875, 0.1875, 0.0625, 0.25, 0.0625, 0.25, 0.125, 0.1875, 0.125, 0.9375, 0.75, 0.875, 0.75, 0.875, 0.75, 0.9375, 0.75, 0.875, 0.625, 0.9375, 0.625, 0.9375, 0.625, 0.875, 0.625, 0.375, 0.9375, 0.375, 0.875, 0.375, 0.875, 0.375, 0.9375, 0.9375, 0.5, 0.875, 0.5, 0.875, 0.5, 0.9375, 0.5, 0.1875, 0.6875, 0.25, 0.6875, 0.25, 0.75, 0.1875, 0.75, 0.0, 0.125, 0.0625, 0.125, 0.0625, 0.125, 0.0, 0.125, 0.3125, 0.0625, 0.375, 0.0625, 0.375, 0.125, 0.3125, 0.125, 0.875, 0.375, 0.9375, 0.375, 0.9375, 0.375, 0.875, 0.375, 0.3125, 0.3125, 0.375, 0.3125, 0.375, 0.375, 0.3125, 0.375, 0.3125, 0.4375, 0.375, 0.4375, 0.375, 0.5, 0.3125, 0.5, 0.3125, 0.5625, 0.375, 0.5625, 0.375, 0.625, 0.3125, 0.625, 0.3125, 0.6875, 0.375, 0.6875, 0.375, 0.75, 0.3125, 0.75, 0.3125, 0.8125, 0.375, 0.8125, 0.375, 0.875, 0.3125, 0.875, 0.4375, 0.0625, 0.5, 0.0625, 0.5, 0.125, 0.4375, 0.125, 0.4375, 0.1875, 0.5, 0.1875, 0.5, 0.25, 0.4375, 0.25, 0.4375, 0.3125, 0.5, 0.3125, 0.5, 0.375, 0.4375, 0.375, 0.4375, 0.4375, 0.5, 0.4375, 0.5, 0.5, 0.4375, 0.5, 0.4375, 0.5625, 0.5, 0.5625, 0.5, 0.625, 0.4375, 0.625, 0.25, 0.625, 0.25, 0.6875, 0.25, 0.6875, 0.25, 0.625, 0.375, 0.3125, 0.3125, 0.3125, 0.3125, 0.3125, 0.375, 0.3125, 0.5625, 0.0625, 0.625, 0.0625, 0.625, 0.125, 0.5625, 0.125, 0.9375, 0.25, 0.875, 0.25, 0.875, 0.25, 0.9375, 0.25, 0.25, 0.5, 0.25, 0.5625, 0.25, 0.5625, 0.25, 0.5, 0.3125, 0.3125, 0.25, 0.3125, 0.25, 0.3125, 0.3125, 0.3125, 0.5625, 0.5625, 0.625, 0.5625, 0.625, 0.625, 0.5625, 0.625, 0.25, 0.375, 0.25, 0.4375, 0.25, 0.4375, 0.25, 0.375, 0.5625, 0.8125, 0.625, 0.8125, 0.625, 0.875, 0.5625, 0.875, 0.6875, 0.0625, 0.75, 0.0625, 0.75, 0.125, 0.6875, 0.125, 0.6875, 0.1875, 0.75, 0.1875, 0.75, 0.25, 0.6875, 0.25, 0.6875, 0.3125, 0.75, 0.3125, 0.75, 0.375, 0.6875, 0.375, 0.1875, 0.125, 0.25, 0.125, 0.25, 0.125, 0.1875, 0.125, 0.6875, 0.5625, 0.75, 0.5625, 0.75, 0.625, 0.6875, 0.625, 0.6875, 0.6875, 0.75, 0.6875, 0.75, 0.75, 0.6875, 0.75, 0.6875, 0.8125, 0.75, 0.8125, 0.75, 0.875, 0.6875, 0.875, 0.75, 0.875, 0.8125, 0.875, 0.8125, 0.875, 0.75, 0.875, 0.0, 0.0, 0.0, 0.0, 0.0, 0.0, 0.0, 0.0, 0.8125, 0.3125, 0.875, 0.3125, 0.875, 0.375, 0.8125, 0.375, 0.8125, 0.5, 0.75, 0.5, 0.75, 0.5, 0.8125, 0.5, 0.8125, 0.5625, 0.875, 0.5625, 0.875, 0.625, 0.8125, 0.625, 0.25, 0.875, 0.25, 0.9375, 0.25, 0.9375, 0.25, 0.875, 0.8125, 0.8125, 0.875, 0.8125, 0.875, 0.875, 0.8125, 0.875, 0.75, 0.375, 0.8125, 0.375, 0.8125, 0.375, 0.75, 0.375, 0.0, 0.0, 0.0, 0.0, 0.0, 0.0, 0.0, 0.0, 0.9375, 0.3125, 1.0, 0.3125, 1.0, 0.375, 0.9375, 0.375, 1.0, 0.75, 0.9375, 0.75, 0.9375, 0.75, 1.0, 0.75, 0.9375, 0.5625, 1.0, 0.5625, 1.0, 0.625, 0.9375, 0.625, 0.875, 0.9375, 0.875, 1.0, 0.875, 1.0, 0.875, 0.9375, 0.9375, 0.8125, 1.0, 0.8125, 1.0, 0.875, 0.9375, 0.875, 0.875, 0.8125, 0.9375, 0.8125, 0.9375, 0.875, 0.875, 0.875, 0.875, 0.75, 0.9375, 0.75, 0.9375, 0.8125, 0.875, 0.8125, 0.9375, 0.75, 1.0, 0.75, 1.0, 0.8125, 0.9375, 0.8125, 0.125, 0.6875, 0.0625, 0.6875, 0.0625, 0.6875, 0.125, 0.6875, 0.8125, 0.25, 0.75, 0.25, 0.75, 0.25, 0.8125, 0.25, 0.9375, 0.625, 1.0, 0.625, 1.0, 0.625, 0.9375, 0.625, 0.875, 0.5625, 0.9375, 0.5625, 0.9375, 0.625, 0.875, 0.625, 0.875, 0.5, 0.9375, 0.5, 0.9375, 0.5625, 0.875, 0.5625, 0.9375, 0.5, 1.0, 0.5, 1.0, 0.5625, 0.9375, 0.5625, 0.0625, 0.6875, 0.0, 0.6875, 0.0, 0.6875, 0.0625, 0.6875, 0.0, 0.0, 0.0, 0.0, 0.0, 0.0, 0.0, 0.0, 1.0, 0.5, 0.9375, 0.5, 0.9375, 0.5, 1.0, 0.5, 0.875, 0.3125, 0.9375, 0.3125, 0.9375, 0.375, 0.875, 0.375, 0.875, 0.25, 0.9375, 0.25, 0.9375, 0.3125, 0.875, 0.3125, 0.9375, 0.25, 1.0, 0.25, 1.0, 0.3125, 0.9375, 0.3125, 0.0625, 0.125, 0.125, 0.125, 0.125, 0.125, 0.0625, 0.125, 0.625, 0.875, 0.6875, 0.875, 0.6875, 0.875, 0.625, 0.875, 0.0, 0.0, 0.0, 0.0, 0.0, 0.0, 0.0, 0.0, 0.9375, 0.375, 1.0, 0.375, 1.0, 0.375, 0.9375, 0.375, 0.6875, 0.75, 0.625, 0.75, 0.625, 0.75, 0.6875, 0.75, 1.0, 0.25, 0.9375, 0.25, 0.9375, 0.25, 1.0, 0.25, 0.75, 0.8125, 0.8125, 0.8125, 0.8125, 0.875, 0.75, 0.875, 0.75, 0.75, 0.8125, 0.75, 0.8125, 0.8125, 0.75, 0.8125, 0.8125, 0.75, 0.875, 0.75, 0.875, 0.8125, 0.8125, 0.8125, 0.75, 0.6875, 0.8125, 0.6875, 0.8125, 0.75, 0.75, 0.75, 0.75, 0.625, 0.8125, 0.625, 0.8125, 0.6875, 0.75, 0.6875, 0.0625, 0.8125, 0.125, 0.8125, 0.125, 0.8125, 0.0625, 0.8125, 0.75, 0.5625, 0.8125, 0.5625, 0.8125, 0.625, 0.75, 0.625, 0.75, 0.5, 0.8125, 0.5, 0.8125, 0.5625, 0.75, 0.5625, 0.8125, 0.5, 0.875, 0.5, 0.875, 0.5625, 0.8125, 0.5625, 0.625, 0.625, 0.6875, 0.625, 0.6875, 0.625, 0.625, 0.625, 0.0, 0.8125, 0.0625, 0.8125, 0.0625, 0.8125, 0.0, 0.8125, 0.6875, 0.5, 0.625, 0.5, 0.625, 0.5, 0.6875, 0.5, 0.75, 0.3125, 0.8125, 0.3125, 0.8125, 0.375, 0.75, 0.375, 0.75, 0.25, 0.8125, 0.25, 0.8125, 0.3125, 0.75, 0.3125, 0.8125, 0.25, 0.875, 0.25, 0.875, 0.3125, 0.8125, 0.3125, 0.0, 0.0, 0.0, 0.0, 0.0, 0.0, 0.0, 0.0, 0.8125, 0.875, 0.875, 0.875, 0.875, 0.875, 0.8125, 0.875, 0.75, 0.25, 0.75, 0.1875, 0.75, 0.1875, 0.75, 0.25, 0.625, 0.375, 0.6875, 0.375, 0.6875, 0.375, 0.625, 0.375, 0.875, 0.75, 0.8125, 0.75, 0.8125, 0.75, 0.875, 0.75, 0.75, 0.125, 0.75, 0.0625, 0.75, 0.0625, 0.75, 0.125, 0.625, 0.8125, 0.6875, 0.8125, 0.6875, 0.875, 0.625, 0.875, 0.625, 0.75, 0.6875, 0.75, 0.6875, 0.8125, 0.625, 0.8125, 0.6875, 0.75, 0.75, 0.75, 0.75, 0.8125, 0.6875, 0.8125, 0.0, 0.0, 0.0, 0.0, 0.0, 0.0, 0.0, 0.0, 0.8125, 0.625, 0.875, 0.625, 0.875, 0.625, 0.8125, 0.625, 0.6875, 0.625, 0.75, 0.625, 0.75, 0.6875, 0.6875, 0.6875, 0.625, 0.5625, 0.6875, 0.5625, 0.6875, 0.625, 0.625, 0.625, 0.625, 0.5, 0.6875, 0.5, 0.6875, 0.5625, 0.625, 0.5625, 0.6875, 0.5, 0.75, 0.5, 0.75, 0.5625, 0.6875, 0.5625, 0.0, 0.0, 0.0, 0.0, 0.0, 0.0, 0.0, 0.0, 0.875, 0.5, 0.8125, 0.5, 0.8125, 0.5, 0.875, 0.5, 0.0, 0.0, 0.0, 0.0, 0.0, 0.0, 0.0, 0.0, 0.625, 0.3125, 0.6875, 0.3125, 0.6875, 0.375, 0.625, 0.375, 0.625, 0.25, 0.6875, 0.25, 0.6875, 0.3125, 0.625, 0.3125, 0.6875, 0.25, 0.75, 0.25, 0.75, 0.3125, 0.6875, 0.3125, 0.625, 0.1875, 0.6875, 0.1875, 0.6875, 0.25, 0.625, 0.25, 0.625, 0.125, 0.6875, 0.125, 0.6875, 0.1875, 0.625, 0.1875, 0.6875, 0.125, 0.75, 0.125, 0.75, 0.1875, 0.6875, 0.1875, 0.625, 0.0625, 0.6875, 0.0625, 0.6875, 0.125, 0.625, 0.125, 0.625, 0.0, 0.6875, 0.0, 0.6875, 0.0625, 0.625, 0.0625, 0.6875, 0.0, 0.75, 0.0, 0.75, 0.0625, 0.6875, 0.0625, 0.5, 0.8125, 0.5625, 0.8125, 0.5625, 0.875, 0.5, 0.875, 0.5, 0.75, 0.5625, 0.75, 0.5625, 0.8125, 0.5, 0.8125, 0.5625, 0.75, 0.625, 0.75, 0.625, 0.8125, 0.5625, 0.8125, 0.8125, 0.375, 0.875, 0.375, 0.875, 0.375, 0.8125, 0.375, 0.0, 0.0, 0.0, 0.0, 0.0, 0.0, 0.0, 0.0, 0.875, 0.875, 0.875, 0.9375, 0.875, 0.9375, 0.875, 0.875, 0.5, 0.5625, 0.5625, 0.5625, 0.5625, 0.625, 0.5, 0.625, 0.5, 0.5, 0.5625, 0.5, 0.5625, 0.5625, 0.5, 0.5625, 0.5625, 0.5, 0.625, 0.5, 0.625, 0.5625, 0.5625, 0.5625, 0.5625, 0.75, 0.5, 0.75, 0.5, 0.75, 0.5625, 0.75, 0.0, 0.0, 0.0, 0.0, 0.0, 0.0, 0.0, 0.0, 0.875, 0.25, 0.8125, 0.25, 0.8125, 0.25, 0.875, 0.25, 0.5, 0.625, 0.5625, 0.625, 0.5625, 0.625, 0.5, 0.625, 0.0, 0.0, 0.0, 0.0, 0.0, 0.0, 0.0, 0.0, 0.0, 0.0, 0.0, 0.0, 0.0, 0.0, 0.0, 0.0, 0.5625, 0.5, 0.5, 0.5, 0.5, 0.5, 0.5625, 0.5, 0.6875, 0.875, 0.75, 0.875, 0.75, 0.875, 0.6875, 0.875, 0.0, 0.0, 0.0, 0.0, 0.0, 0.0, 0.0, 0.0, 0.5, 0.0625, 0.5625, 0.0625, 0.5625, 0.125, 0.5, 0.125, 0.5, 0.0, 0.5625, 0.0, 0.5625, 0.0625, 0.5, 0.0625, 0.5625, 0.0, 0.625, 0.0, 0.625, 0.0625, 0.5625, 0.0625, 0.625, 0.3125, 0.625, 0.375, 0.625, 0.375, 0.625, 0.3125, 0.625, 0.1875, 0.625, 0.25, 0.625, 0.25, 0.625, 0.1875, 0.5, 0.125, 0.5625, 0.125, 0.5625, 0.125, 0.5, 0.125, 0.75, 0.5, 0.6875, 0.5, 0.6875, 0.5, 0.75, 0.5, 0.0, 0.0, 0.0, 0.0, 0.0, 0.0, 0.0, 0.0, 0.625, 1.0, 0.625, 0.9375, 0.625, 0.9375, 0.625, 1.0, 0.375, 0.5625, 0.4375, 0.5625, 0.4375, 0.625, 0.375, 0.625, 0.375, 0.5, 0.4375, 0.5, 0.4375, 0.5625, 0.375, 0.5625, 0.4375, 0.5, 0.5, 0.5, 0.5, 0.5625, 0.4375, 0.5625, 0.375, 0.4375, 0.4375, 0.4375, 0.4375, 0.5, 0.375, 0.5, 0.375, 0.375, 0.4375, 0.375, 0.4375, 0.4375, 0.375, 0.4375, 0.4375, 0.375, 0.5, 0.375, 0.5, 0.4375, 0.4375, 0.4375, 0.375, 0.3125, 0.4375, 0.3125, 0.4375, 0.375, 0.375, 0.375, 0.375, 0.25, 0.4375, 0.25, 0.4375, 0.3125, 0.375, 0.3125, 0.4375, 0.25, 0.5, 0.25, 0.5, 0.3125, 0.4375, 0.3125, 0.375, 0.1875, 0.4375, 0.1875, 0.4375, 0.25, 0.375, 0.25, 0.375, 0.125, 0.4375, 0.125, 0.4375, 0.1875, 0.375, 0.1875, 0.4375, 0.125, 0.5, 0.125, 0.5, 0.1875, 0.4375, 0.1875, 0.375, 0.0625, 0.4375, 0.0625, 0.4375, 0.125, 0.375, 0.125, 0.375, 0.0, 0.4375, 0.0, 0.4375, 0.0625, 0.375, 0.0625, 0.4375, 0.0, 0.5, 0.0, 0.5, 0.0625, 0.4375, 0.0625, 0.25, 0.8125, 0.3125, 0.8125, 0.3125, 0.875, 0.25, 0.875, 0.25, 0.75, 0.3125, 0.75, 0.3125, 0.8125, 0.25, 0.8125, 0.3125, 0.75, 0.375, 0.75, 0.375, 0.8125, 0.3125, 0.8125, 0.25, 0.6875, 0.3125, 0.6875, 0.3125, 0.75, 0.25, 0.75, 0.25, 0.625, 0.3125, 0.625, 0.3125, 0.6875, 0.25, 0.6875, 0.3125, 0.625, 0.375, 0.625, 0.375, 0.6875, 0.3125, 0.6875, 0.25, 0.5625, 0.3125, 0.5625, 0.3125, 0.625, 0.25, 0.625, 0.25, 0.5, 0.3125, 0.5, 0.3125, 0.5625, 0.25, 0.5625, 0.3125, 0.5, 0.375, 0.5, 0.375, 0.5625, 0.3125, 0.5625, 0.25, 0.4375, 0.3125, 0.4375, 0.3125, 0.5, 0.25, 0.5, 0.25, 0.375, 0.3125, 0.375, 0.3125, 0.4375, 0.25, 0.4375, 0.3125, 0.375, 0.375, 0.375, 0.375, 0.4375, 0.3125, 0.4375, 0.25, 0.3125, 0.3125, 0.3125, 0.3125, 0.375, 0.25, 0.375, 0.8125, 0.6875, 0.8125, 0.625, 0.8125, 0.625, 0.8125, 0.6875, 0.75, 0.1875, 0.75, 0.125, 0.75, 0.125, 0.75, 0.1875, 0.6875, 0.375, 0.75, 0.375, 0.75, 0.375, 0.6875, 0.375, 0.5, 0.8125, 0.5, 0.875, 0.5, 0.875, 0.5, 0.8125, 0.8125, 0.75, 0.8125, 0.6875, 0.8125, 0.6875, 0.8125, 0.75, 0.25, 0.0625, 0.3125, 0.0625, 0.3125, 0.125, 0.25, 0.125, 0.25, 0.0, 0.3125, 0.0, 0.3125, 0.0625, 0.25, 0.0625, 0.3125, 0.0, 0.375, 0.0, 0.375, 0.0625, 0.3125, 0.0625, 0.75, 0.0625, 0.75, 0.0, 0.75, 0.0, 0.75, 0.0625, 0.125, 0.75, 0.1875, 0.75, 0.1875, 0.8125, 0.125, 0.8125, 0.1875, 0.75, 0.25, 0.75, 0.25, 0.8125, 0.1875, 0.8125, 0.125, 0.6875, 0.1875, 0.6875, 0.1875, 0.75, 0.125, 0.75, 0.0, 0.0, 0.0, 0.0, 0.0, 0.0, 0.0, 0.0, 0.375, 0.625, 0.4375, 0.625, 0.4375, 0.625, 0.375, 0.625, 0.0, 0.0, 0.0, 0.0, 0.0, 0.0, 0.0, 0.0, 0.0, 0.0, 0.0, 0.0, 0.0, 0.0, 0.0, 0.0, 0.0, 0.0, 0.0, 0.0, 0.0, 0.0, 0.0, 0.0, 0.5, 0.5, 0.5, 0.4375, 0.5, 0.4375, 0.5, 0.5, 0.0, 0.0, 0.0, 0.0, 0.0, 0.0, 0.0, 0.0, 0.625, 0.75, 0.5625, 0.75, 0.5625, 0.75, 0.625, 0.75, 0.0, 0.0, 0.0, 0.0, 0.0, 0.0, 0.0, 0.0, 0.5, 0.375, 0.5, 0.3125, 0.5, 0.3125, 0.5, 0.375, 0.0, 0.0, 0.0, 0.0, 0.0, 0.0, 0.0, 0.0, 0.5625, 0.625, 0.625, 0.625, 0.625, 0.625, 0.5625, 0.625, 0.0, 0.0, 0.0, 0.0, 0.0, 0.0, 0.0, 0.0, 0.5, 0.25, 0.5, 0.1875, 0.5, 0.1875, 0.5, 0.25, 0.125, 0.0625, 0.1875, 0.0625, 0.1875, 0.125, 0.125, 0.125, 0.125, 0.0, 0.1875, 0.0, 0.1875, 0.0625, 0.125, 0.0625, 0.1875, 0.0, 0.25, 0.0, 0.25, 0.0625, 0.1875, 0.0625, 0.0, 0.0, 0.0, 0.0, 0.0, 0.0, 0.0, 0.0, 0.0, 0.75, 0.0625, 0.75, 0.0625, 0.8125, 0.0, 0.8125, 0.0625, 0.75, 0.125, 0.75, 0.125, 0.8125, 0.0625, 0.8125, 0.0, 0.6875, 0.0625, 0.6875, 0.0625, 0.75, 0.0, 0.75, 0.625, 0.5, 0.5625, 0.5, 0.5625, 0.5, 0.625, 0.5, 0.625, 0.25, 0.625, 0.3125, 0.625, 0.3125, 0.625, 0.25, 0.5, 0.9375, 0.5, 1.0, 0.5, 1.0, 0.5, 0.9375, 0.625, 0.125, 0.625, 0.1875, 0.625, 0.1875, 0.625, 0.125, 0.0, 0.0, 0.0, 0.0, 0.0, 0.0, 0.0, 0.0, 0.375, 0.875, 0.375, 0.8125, 0.375, 0.8125, 0.375, 0.875, 0.0, 0.0, 0.0, 0.0, 0.0, 0.0, 0.0, 0.0, 0.5625, 0.125, 0.625, 0.125, 0.625, 0.125, 0.5625, 0.125, 0.375, 0.75, 0.375, 0.6875, 0.375, 0.6875, 0.375, 0.75, 0.625, 0.9375, 0.625, 0.875, 0.625, 0.875, 0.625, 0.9375, 0.5, 0.75, 0.5, 0.8125, 0.5, 0.8125, 0.5, 0.75, 0.0, 0.0, 0.0, 0.0, 0.0, 0.0, 0.0, 0.0, 0.25, 0.6875, 0.1875, 0.6875, 0.1875, 0.6875, 0.25, 0.6875, 0.4375, 0.625, 0.5, 0.625, 0.5, 0.625, 0.4375, 0.625, 0.0, 0.0625, 0.0625, 0.0625, 0.0625, 0.125, 0.0, 0.125, 0.0, 0.0, 0.0625, 0.0, 0.0625, 0.0625, 0.0, 0.0625, 0.0625, 0.0, 0.125, 0.0, 0.125, 0.0625, 0.0625, 0.0625, 0.0, 0.0, 0.0, 0.0, 0.0, 0.0, 0.0, 0.0, 0.1875, 0.6875, 0.125, 0.6875, 0.125, 0.6875, 0.1875, 0.6875, 0.25, 0.125, 0.3125, 0.125, 0.3125, 0.125, 0.25, 0.125, 0.0, 0.0, 0.0, 0.0, 0.0, 0.0, 0.0, 0.0, 0.375, 0.1875, 0.375, 0.25, 0.375, 0.25, 0.375, 0.1875, 0.5, 0.4375, 0.5, 0.375, 0.5, 0.375, 0.5, 0.4375, 0.5, 0.9375, 0.5625, 0.9375, 0.5625, 1.0, 0.5, 1.0, 0.5, 0.875, 0.5625, 0.875, 0.5625, 0.9375, 0.5, 0.9375, 0.5625, 0.875, 0.625, 0.875, 0.625, 0.9375, 0.5625, 0.9375, 0.0, 0.0, 0.0, 0.0, 0.0, 0.0, 0.0, 0.0, 0.5, 0.3125, 0.5, 0.25, 0.5, 0.25, 0.5, 0.3125, 0.0, 0.0, 0.0, 0.0, 0.0, 0.0, 0.0, 0.0, 0.25, 0.9375, 0.3125, 0.9375, 0.3125, 1.0, 0.25, 1.0, 0.25, 0.875, 0.3125, 0.875, 0.3125, 0.9375, 0.25, 0.9375, 0.3125, 0.875, 0.375, 0.875, 0.375, 0.9375, 0.3125, 0.9375, 0.375, 1.0, 0.375, 0.9375, 0.375, 0.9375, 0.375, 1.0, 0.5, 0.1875, 0.5, 0.125, 0.5, 0.125, 0.5, 0.1875, 0.1875, 0.8125, 0.25, 0.8125, 0.25, 0.8125, 0.1875, 0.8125, 0.25, 0.8125, 0.25, 0.875, 0.25, 0.875, 0.25, 0.8125, 0.125, 0.8125, 0.1875, 0.8125, 0.1875, 0.8125, 0.125, 0.8125, 0.0, 0.0, 0.0, 0.0, 0.0, 0.0, 0.0, 0.0, 0.875, 0.9375, 0.9375, 0.9375, 0.9375, 1.0, 0.875, 1.0, 0.875, 0.875, 0.9375, 0.875, 0.9375, 0.9375, 0.875, 0.9375, 0.9375, 0.875, 1.0, 0.875, 1.0, 0.9375, 0.9375, 0.9375, 0.625, 0.75, 0.5625, 0.75, 0.5625, 0.75, 0.625, 0.75, 0.25, 0.125, 0.3125, 0.125, 0.3125, 0.125, 0.25, 0.125, 0.0, 0.0, 0.0, 0.0, 0.0, 0.0, 0.0, 0.0, 0.5625, 0.625, 0.625, 0.625, 0.625, 0.625, 0.5625, 0.625, 0.25, 0.875, 0.25, 0.9375, 0.25, 0.9375, 0.25, 0.875, 0.0, 0.0, 0.0, 0.0, 0.0, 0.0, 0.0, 0.0, 0.625, 0.5, 0.5625, 0.5, 0.5625, 0.5, 0.625, 0.5, 0.6875, 0.625, 0.6875, 0.6875, 0.6875, 0.6875, 0.6875, 0.625, 0.0, 0.0, 0.0, 0.0, 0.0, 0.0, 0.0, 0.0, 0.6875, 0.6875, 0.6875, 0.75, 0.6875, 0.75, 0.6875, 0.6875, 0.0, 0.0, 0.0, 0.0, 0.0, 0.0, 0.0, 0.0, 0.0, 0.0, 0.0, 0.0, 0.0, 0.0, 0.0, 0.0, 0.5625, 0.125, 0.625, 0.125, 0.625, 0.125, 0.5625, 0.125, 0.0, 0.0, 0.0, 0.0, 0.0, 0.0, 0.0, 0.0, 0.125, 0.125, 0.1875, 0.125, 0.1875, 0.125, 0.125, 0.125, 0.0, 0.0, 0.0, 0.0, 0.0, 0.0, 0.0, 0.0, 0.0, 0.0, 0.0, 0.0, 0.0, 0.0, 0.0, 0.0, 0.4375, 0.625, 0.5, 0.625, 0.5, 0.625, 0.4375, 0.625, 0.0, 0.0, 0.0, 0.0, 0.0, 0.0, 0.0, 0.0, 0.0, 0.0, 0.0, 0.0, 0.0, 0.0, 0.0, 0.0, 0.0, 0.0, 0.0, 0.0, 0.0, 0.0, 0.0, 0.0, 0.0, 0.0, 0.0, 0.0, 0.0, 0.0, 0.0, 0.0, 0.3125, 0.125, 0.375, 0.125, 0.375, 0.125, 0.3125, 0.125, 0.0, 0.0, 0.0, 0.0, 0.0, 0.0, 0.0, 0.0, 0.0, 0.0, 0.0, 0.0, 0.0, 0.0, 0.0, 0.0, 0.0, 0.0, 0.0, 0.0, 0.0, 0.0, 0.0, 0.0, 0.0, 0.0, 0.0, 0.0, 0.0, 0.0, 0.0, 0.0, 0.25, 0.6875, 0.1875, 0.6875, 0.1875, 0.6875, 0.25, 0.6875, 0.0, 0.125, 0.0625, 0.125, 0.0625, 0.125, 0.0, 0.125, 0.0, 0.0, 0.0, 0.0, 0.0, 0.0, 0.0, 0.0, 0.0, 0.0, 0.0, 0.0, 0.0, 0.0, 0.0, 0.0, 0.1875, 0.6875, 0.125, 0.6875, 0.125, 0.6875, 0.1875, 0.6875, 0.0, 0.0, 0.0, 0.0, 0.0, 0.0, 0.0, 0.0, 0.0, 0.0, 0.0, 0.0, 0.0, 0.0, 0.0, 0.0, 0.0, 0.0, 0.0, 0.0, 0.0, 0.0, 0.0, 0.0, 0.1875, 0.8125, 0.25, 0.8125, 0.25, 0.8125, 0.1875, 0.8125, 0.0, 0.0, 0.0, 0.0, 0.0, 0.0, 0.0, 0.0, 0.125, 0.8125, 0.1875, 0.8125, 0.1875, 0.8125, 0.125, 0.8125, 0.1875, 0.125, 0.25, 0.125, 0.25, 0.125, 0.1875, 0.125, 0.0, 0.0, 0.0, 0.0, 0.0, 0.0, 0.0, 0.0, 0.875, 0.9375, 0.875, 1.0, 0.875, 1.0, 0.875, 0.9375, 0.8125, 0.6875, 0.8125, 0.625, 0.8125, 0.625, 0.8125, 0.6875, 0.0, 0.0, 0.0, 0.0, 0.0, 0.0, 0.0, 0.0, 0.8125, 0.75, 0.8125, 0.6875, 0.8125, 0.6875, 0.8125, 0.75, 0.0, 0.0, 0.0, 0.0, 0.0, 0.0, 0.0, 0.0, 0.75, 0.25, 0.75, 0.1875, 0.75, 0.1875, 0.75, 0.25, 0.0, 0.0, 0.0, 0.0, 0.0, 0.0, 0.0, 0.0, 0.75, 0.125, 0.75, 0.0625, 0.75, 0.0625, 0.75, 0.125, 0.0, 0.0, 0.0, 0.0, 0.0, 0.0, 0.0, 0.0, 0.0, 0.0, 0.0, 0.0, 0.0, 0.0, 0.0, 0.0, 0.375, 0.3125, 0.3125, 0.3125, 0.3125, 0.3125, 0.375, 0.3125, 0.0625, 0.125, 0.125, 0.125, 0.125, 0.125, 0.0625, 0.125, 0.0, 0.0, 0.0, 0.0, 0.0, 0.0, 0.0, 0.0, 0.3125, 0.3125, 0.25, 0.3125, 0.25, 0.3125, 0.3125, 0.3125, 0.0, 0.0, 0.0, 0.0, 0.0, 0.0, 0.0, 0.0, 0.625, 0.3125, 0.625, 0.375, 0.625, 0.375, 0.625, 0.3125, 0.0, 0.0, 0.0, 0.0, 0.0, 0.0, 0.0, 0.0, 0.625, 0.1875, 0.625, 0.25, 0.625, 0.25, 0.625, 0.1875, 0.9375, 0.75, 0.875, 0.75, 0.875, 0.75, 0.9375, 0.75, 0.625, 1.0, 0.625, 0.9375, 0.625, 0.9375, 0.625, 1.0, 0.875, 0.625, 0.9375, 0.625, 0.9375, 0.625, 0.875, 0.625, 0.875, 0.875, 0.875, 0.9375, 0.875, 0.9375, 0.875, 0.875, 0.5, 0.8125, 0.5, 0.875, 0.5, 0.875, 0.5, 0.8125, 0.9375, 0.5, 0.875, 0.5, 0.875, 0.5, 0.9375, 0.5, 0.875, 0.375, 0.9375, 0.375, 0.9375, 0.375, 0.875, 0.375, 0.75, 0.1875, 0.75, 0.125, 0.75, 0.125, 0.75, 0.1875, 0.5, 0.5, 0.5, 0.4375, 0.5, 0.4375, 0.5, 0.5, 0.9375, 0.25, 0.875, 0.25, 0.875, 0.25, 0.9375, 0.25, 0.75, 0.0625, 0.75, 0.0, 0.75, 0.0, 0.75, 0.0625, 0.5, 0.375, 0.5, 0.3125, 0.5, 0.3125, 0.5, 0.375, 0.5, 0.25, 0.5, 0.1875, 0.5, 0.1875, 0.5, 0.25, 0.75, 0.875, 0.8125, 0.875, 0.8125, 0.875, 0.75, 0.875, 0.5, 0.9375, 0.5, 1.0, 0.5, 1.0, 0.5, 0.9375, 0.8125, 0.5, 0.75, 0.5, 0.75, 0.5, 0.8125, 0.5, 0.375, 0.875, 0.375, 0.8125, 0.375, 0.8125, 0.375, 0.875, 0.75, 0.375, 0.8125, 0.375, 0.8125, 0.375, 0.75, 0.375, 0.625, 0.25, 0.625, 0.3125, 0.625, 0.3125, 0.625, 0.25, 0.375, 0.75, 0.375, 0.6875, 0.375, 0.6875, 0.375, 0.75, 0.8125, 0.25, 0.75, 0.25, 0.75, 0.25, 0.8125, 0.25, 0.625, 0.125, 0.625, 0.1875, 0.625, 0.1875, 0.625, 0.125, 0.375, 0.1875, 0.375, 0.25, 0.375, 0.25, 0.375, 0.1875, 1.0, 0.75, 0.9375, 0.75, 0.9375, 0.75, 1.0, 0.75, 0.625, 0.9375, 0.625, 0.875, 0.625, 0.875, 0.625, 0.9375, 0.375, 1.0, 0.375, 0.9375, 0.375, 0.9375, 0.375, 1.0, 0.9375, 0.625, 1.0, 0.625, 1.0, 0.625, 0.9375, 0.625, 0.625, 0.875, 0.6875, 0.875, 0.6875, 0.875, 0.625, 0.875, 0.5, 0.75, 0.5, 0.8125, 0.5, 0.8125, 0.5, 0.75, 0.25, 0.8125, 0.25, 0.875, 0.25, 0.875, 0.25, 0.8125, 1.0, 0.5, 0.9375, 0.5, 0.9375, 0.5, 1.0, 0.5, 0.6875, 0.75, 0.625, 0.75, 0.625, 0.75, 0.6875, 0.75, 0.25, 0.5625, 0.25, 0.625, 0.25, 0.625, 0.25, 0.5625, 0.9375, 0.375, 1.0, 0.375, 1.0, 0.375, 0.9375, 0.375, 0.625, 0.625, 0.6875, 0.625, 0.6875, 0.625, 0.625, 0.625, 0.5, 0.4375, 0.5, 0.375, 0.5, 0.375, 0.5, 0.4375, 0.25, 0.4375, 0.25, 0.5, 0.25, 0.5, 0.25, 0.4375, 1.0, 0.25, 0.9375, 0.25, 0.9375, 0.25, 1.0, 0.25, 0.6875, 0.5, 0.625, 0.5, 0.625, 0.5, 0.6875, 0.5, 0.5, 0.3125, 0.5, 0.25, 0.5, 0.25, 0.5, 0.3125, 0.25, 0.3125, 0.25, 0.375, 0.25, 0.375, 0.25, 0.3125, 0.625, 0.375, 0.6875, 0.375, 0.6875, 0.375, 0.625, 0.375, 0.5, 0.1875, 0.5, 0.125, 0.5, 0.125, 0.5, 0.1875, 0.125, 0.6875, 0.0625, 0.6875, 0.0625, 0.6875, 0.125, 0.6875, 0.8125, 0.875, 0.875, 0.875, 0.875, 0.875, 0.8125, 0.875, 0.5625, 0.75, 0.5, 0.75, 0.5, 0.75, 0.5625, 0.75, 0.5, 0.875, 0.5, 0.9375, 0.5, 0.9375, 0.5, 0.875, 0.25, 0.9375, 0.25, 1.0, 0.25, 1.0, 0.25, 0.9375, 0.0625, 0.6875, 0.0, 0.6875, 0.0, 0.6875, 0.0625, 0.6875, 0.875, 0.75, 0.8125, 0.75, 0.8125, 0.75, 0.875, 0.75, 0.5, 0.625, 0.5625, 0.625, 0.5625, 0.625, 0.5, 0.625, 0.375, 0.8125, 0.375, 0.75, 0.375, 0.75, 0.375, 0.8125, 0.8125, 0.625, 0.875, 0.625, 0.875, 0.625, 0.8125, 0.625, 0.5625, 0.5, 0.5, 0.5, 0.5, 0.5, 0.5625, 0.5, 0.375, 0.6875, 0.375, 0.625, 0.375, 0.625, 0.375, 0.6875, 0.0625, 0.8125, 0.125, 0.8125, 0.125, 0.8125, 0.0625, 0.8125, 0.875, 0.5, 0.8125, 0.5, 0.8125, 0.5, 0.875, 0.5, 0.375, 0.25, 0.375, 0.3125, 0.375, 0.3125, 0.375, 0.25, 0.0, 0.8125, 0.0625, 0.8125, 0.0625, 0.8125, 0.0, 0.8125, 0.8125, 0.375, 0.875, 0.375, 0.875, 0.375, 0.8125, 0.375, 0.375, 0.125, 0.375, 0.1875, 0.375, 0.1875, 0.375, 0.125, 0.875, 0.25, 0.8125, 0.25, 0.8125, 0.25, 0.875, 0.25, 0.5, 0.125, 0.5625, 0.125, 0.5625, 0.125, 0.5, 0.125, 0.375, 0.9375, 0.375, 0.875, 0.375, 0.875, 0.375, 0.9375, 0.25, 0.625, 0.25, 0.6875, 0.25, 0.6875, 0.25, 0.625, 0.6875, 0.875, 0.75, 0.875, 0.75, 0.875, 0.6875, 0.875, 0.25, 0.5, 0.25, 0.5625, 0.25, 0.5625, 0.25, 0.5, 0.0, 0.0, 0.0, 0.0, 0.0, 0.0, 0.0, 0.0, 0.25, 0.4375, 0.25, 0.5, 0.25, 0.5, 0.25, 0.4375, 0.0, 0.0, 0.0, 0.0, 0.0, 0.0, 0.0, 0.0, 0.375, 0.8125, 0.375, 0.75, 0.375, 0.75, 0.375, 0.8125, 0.25, 0.5625, 0.25, 0.625, 0.25, 0.625, 0.25, 0.5625, 0.0, 0.0, 0.0, 0.0, 0.0, 0.0, 0.0, 0.0, 0.5, 0.875, 0.5, 0.9375, 0.5, 0.9375, 0.5, 0.875, 0.0, 0.0, 0.0, 0.0, 0.0, 0.0, 0.0, 0.0, 0.0, 0.0, 0.0, 0.0, 0.0, 0.0, 0.0, 0.0, 0.3125, 0.125, 0.375, 0.125, 0.375, 0.125, 0.3125, 0.125, 0.5, 0.25, 0.5, 0.1875, 0.5, 0.1875, 0.5, 0.25, 0.0, 0.0, 0.0, 0.0, 0.0, 0.0, 0.0, 0.0, 0.5, 0.375, 0.5, 0.3125, 0.5, 0.3125, 0.5, 0.375, 0.0, 0.0, 0.0, 0.0, 0.0, 0.0, 0.0, 0.0, 0.875, 0.9375, 0.875, 1.0, 0.875, 1.0, 0.875, 0.9375, 0.25, 0.6875, 0.1875, 0.6875, 0.1875, 0.6875, 0.25, 0.6875, 0.5, 0.5, 0.5, 0.4375, 0.5, 0.4375, 0.5, 0.5, 0.0, 0.0, 0.0, 0.0, 0.0, 0.0, 0.0, 0.0, 0.1875, 0.6875, 0.125, 0.6875, 0.125, 0.6875, 0.1875, 0.6875, 0.0, 0.0, 0.0, 0.0, 0.0, 0.0, 0.0, 0.0, 0.0, 0.0, 0.0, 0.0, 0.0, 0.0, 0.0, 0.0, 0.1875, 0.8125, 0.25, 0.8125, 0.25, 0.8125, 0.1875, 0.8125, 0.0, 0.0, 0.0, 0.0, 0.0, 0.0, 0.0, 0.0, 0.125, 0.8125, 0.1875, 0.8125, 0.1875, 0.8125, 0.125, 0.8125, 0.1875, 0.125, 0.25, 0.125, 0.25, 0.125, 0.1875, 0.125, 0.5, 0.8125, 0.5, 0.875, 0.5, 0.875, 0.5, 0.8125, 0.0, 0.0, 0.0, 0.0, 0.0, 0.0, 0.0, 0.0, 0.8125, 0.6875, 0.8125, 0.625, 0.8125, 0.625, 0.8125, 0.6875, 0.0, 0.0, 0.0, 0.0, 0.0, 0.0, 0.0, 0.0, 0.0, 0.0, 0.0, 0.0, 0.0, 0.0, 0.0, 0.0, 0.625, 1.0, 0.625, 0.9375, 0.625, 0.9375, 0.625, 1.0, 0.8125, 0.75, 0.8125, 0.6875, 0.8125, 0.6875, 0.8125, 0.75, 0.0, 0.0, 0.0, 0.0, 0.0, 0.0, 0.0, 0.0, 0.0, 0.125, 0.0625, 0.125, 0.0625, 0.125, 0.0, 0.125, 0.0, 0.0, 0.0, 0.0, 0.0, 0.0, 0.0, 0.0, 0.0, 0.0, 0.0, 0.0, 0.0, 0.0, 0.0, 0.0, 0.625, 0.1875, 0.625, 0.25, 0.625, 0.25, 0.625, 0.1875, 0.0, 0.0, 0.0, 0.0, 0.0, 0.0, 0.0, 0.0, 0.0, 0.0, 0.0, 0.0, 0.0, 0.0, 0.0, 0.0, 0.625, 0.3125, 0.625, 0.375, 0.625, 0.375, 0.625, 0.3125, 0.0, 0.0, 0.0, 0.0, 0.0, 0.0, 0.0, 0.0, 0.0, 0.0, 0.0, 0.0, 0.0, 0.0, 0.0, 0.0, 0.375, 0.3125, 0.3125, 0.3125, 0.3125, 0.3125, 0.375, 0.3125, 0.0625, 0.125, 0.125, 0.125, 0.125, 0.125, 0.0625, 0.125, 0.0, 0.0, 0.0, 0.0, 0.0, 0.0, 0.0, 0.0, 0.0, 0.0, 0.0, 0.0, 0.0, 0.0, 0.0, 0.0, 0.3125, 0.3125, 0.25, 0.3125, 0.25, 0.3125, 0.3125, 0.3125, 0.0, 0.0, 0.0, 0.0, 0.0, 0.0, 0.0, 0.0, 0.0, 0.0, 0.0, 0.0, 0.0, 0.0, 0.0, 0.0, 0.0, 0.0, 0.0, 0.0, 0.0, 0.0, 0.0, 0.0, 0.0, 0.0, 0.0, 0.0, 0.0, 0.0, 0.0, 0.0, 0.0, 0.0, 0.0, 0.0, 0.0, 0.0, 0.0, 0.0, 0.9375, 0.75, 0.875, 0.75, 0.875, 0.75, 0.9375, 0.75, 0.0, 0.0, 0.0, 0.0, 0.0, 0.0, 0.0, 0.0, 0.875, 0.625, 0.9375, 0.625, 0.9375, 0.625, 0.875, 0.625, 0.875, 0.875, 0.875, 0.9375, 0.875, 0.9375, 0.875, 0.875, 0.9375, 0.5, 0.875, 0.5, 0.875, 0.5, 0.9375, 0.5, 0.0, 0.0, 0.0, 0.0, 0.0, 0.0, 0.0, 0.0, 0.875, 0.375, 0.9375, 0.375, 0.9375, 0.375, 0.875, 0.375, 0.75, 0.1875, 0.75, 0.125, 0.75, 0.125, 0.75, 0.1875, 0.9375, 0.25, 0.875, 0.25, 0.875, 0.25, 0.9375, 0.25, 0.75, 0.0625, 0.75, 0.0, 0.75, 0.0, 0.75, 0.0625, 0.0, 0.0, 0.0, 0.0, 0.0, 0.0, 0.0, 0.0, 0.0, 0.0, 0.0, 0.0, 0.0, 0.0, 0.0, 0.0, 0.75, 0.875, 0.8125, 0.875, 0.8125, 0.875, 0.75, 0.875, 0.8125, 0.5, 0.75, 0.5, 0.75, 0.5, 0.8125, 0.5, 0.75, 0.375, 0.8125, 0.375, 0.8125, 0.375, 0.75, 0.375, 0.625, 0.25, 0.625, 0.3125, 0.625, 0.3125, 0.625, 0.25, 0.75, 0.125, 0.75, 0.0625, 0.75, 0.0625, 0.75, 0.125, 0.8125, 0.25, 0.75, 0.25, 0.75, 0.25, 0.8125, 0.25, 0.625, 0.125, 0.625, 0.1875, 0.625, 0.1875, 0.625, 0.125, 1.0, 0.75, 0.9375, 0.75, 0.9375, 0.75, 1.0, 0.75, 0.25, 0.9375, 0.25, 1.0, 0.25, 1.0, 0.25, 0.9375, 0.625, 0.9375, 0.625, 0.875, 0.625, 0.875, 0.625, 0.9375, 0.0, 0.0, 0.0, 0.0, 0.0, 0.0, 0.0, 0.0, 0.9375, 0.625, 1.0, 0.625, 1.0, 0.625, 0.9375, 0.625, 0.625, 0.875, 0.6875, 0.875, 0.6875, 0.875, 0.625, 0.875, 0.5, 0.75, 0.5, 0.8125, 0.5, 0.8125, 0.5, 0.75, 1.0, 0.5, 0.9375, 0.5, 0.9375, 0.5, 1.0, 0.5, 0.6875, 0.75, 0.625, 0.75, 0.625, 0.75, 0.6875, 0.75, 0.9375, 0.375, 1.0, 0.375, 1.0, 0.375, 0.9375, 0.375, 0.625, 0.625, 0.6875, 0.625, 0.6875, 0.625, 0.625, 0.625, 0.25, 0.3125, 0.25, 0.375, 0.25, 0.375, 0.25, 0.3125, 0.5, 0.4375, 0.5, 0.375, 0.5, 0.375, 0.5, 0.4375, 1.0, 0.25, 0.9375, 0.25, 0.9375, 0.25, 1.0, 0.25, 0.6875, 0.5, 0.625, 0.5, 0.625, 0.5, 0.6875, 0.5, 0.25, 0.4375, 0.25, 0.5, 0.25, 0.5, 0.25, 0.4375, 0.5, 0.3125, 0.5, 0.25, 0.5, 0.25, 0.5, 0.3125, 0.75, 0.25, 0.75, 0.1875, 0.75, 0.1875, 0.75, 0.25, 0.0, 0.0, 0.0, 0.0, 0.0, 0.0, 0.0, 0.0, 0.625, 0.375, 0.6875, 0.375, 0.6875, 0.375, 0.625, 0.375, 0.5, 0.1875, 0.5, 0.125, 0.5, 0.125, 0.5, 0.1875, 0.125, 0.6875, 0.0625, 0.6875, 0.0625, 0.6875, 0.125, 0.6875, 0.8125, 0.875, 0.875, 0.875, 0.875, 0.875, 0.8125, 0.875, 0.5625, 0.75, 0.5, 0.75, 0.5, 0.75, 0.5625, 0.75, 0.5, 0.875, 0.5, 0.9375, 0.5, 0.9375, 0.5, 0.875, 0.0625, 0.6875, 0.0, 0.6875, 0.0, 0.6875, 0.0625, 0.6875, 0.0, 0.0, 0.0, 0.0, 0.0, 0.0, 0.0, 0.0, 0.875, 0.75, 0.8125, 0.75, 0.8125, 0.75, 0.875, 0.75, 0.5, 0.625, 0.5625, 0.625, 0.5625, 0.625, 0.5, 0.625, 0.375, 0.8125, 0.375, 0.75, 0.375, 0.75, 0.375, 0.8125, 0.8125, 0.625, 0.875, 0.625, 0.875, 0.625, 0.8125, 0.625, 0.5625, 0.5, 0.5, 0.5, 0.5, 0.5, 0.5625, 0.5, 0.375, 0.6875, 0.375, 0.625, 0.375, 0.625, 0.375, 0.6875, 0.0625, 0.8125, 0.125, 0.8125, 0.125, 0.8125, 0.0625, 0.8125, 0.0, 0.0, 0.0, 0.0, 0.0, 0.0, 0.0, 0.0, 0.875, 0.5, 0.8125, 0.5, 0.8125, 0.5, 0.875, 0.5, 0.375, 0.25, 0.375, 0.3125, 0.375, 0.3125, 0.375, 0.25, 0.0, 0.8125, 0.0625, 0.8125, 0.0625, 0.8125, 0.0, 0.8125, 0.8125, 0.375, 0.875, 0.375, 0.875, 0.375, 0.8125, 0.375, 0.375, 0.125, 0.375, 0.1875, 0.375, 0.1875, 0.375, 0.125, 0.875, 0.25, 0.8125, 0.25, 0.8125, 0.25, 0.875, 0.25, 0.5, 0.125, 0.5625, 0.125, 0.5625, 0.125, 0.5, 0.125, 0.375, 0.9375, 0.375, 0.875, 0.375, 0.875, 0.375, 0.9375, 0.25, 0.625, 0.25, 0.6875, 0.25, 0.6875, 0.25, 0.625, 0.6875, 0.875, 0.75, 0.875, 0.75, 0.875, 0.6875, 0.875, 0.25, 0.5, 0.25, 0.5625, 0.25, 0.5625, 0.25, 0.5, 0.75, 0.5, 0.6875, 0.5, 0.6875, 0.5, 0.75, 0.5, 0.375, 0.625, 0.4375, 0.625, 0.4375, 0.625, 0.375, 0.625, 0.25, 0.375, 0.25, 0.4375, 0.25, 0.4375, 0.25, 0.375, 0.0, 0.0, 0.0, 0.0, 0.0, 0.0, 0.0, 0.0, 0.6875, 0.375, 0.75, 0.375, 0.75, 0.375, 0.6875, 0.375, 0.25, 0.5625, 0.25, 0.625, 0.25, 0.625, 0.25, 0.5625, 0.625, 0.75, 0.5625, 0.75, 0.5625, 0.75, 0.625, 0.75, 0.25, 0.125, 0.3125, 0.125, 0.3125, 0.125, 0.25, 0.125, 0.5625, 0.625, 0.625, 0.625, 0.625, 0.625, 0.5625, 0.625, 0.25, 0.8125, 0.25, 0.875, 0.25, 0.875, 0.25, 0.8125, 0.25, 0.875, 0.25, 0.9375, 0.25, 0.9375, 0.25, 0.875, 0.625, 0.5, 0.5625, 0.5, 0.5625, 0.5, 0.625, 0.5, 0.6875, 0.625, 0.6875, 0.6875, 0.6875, 0.6875, 0.6875, 0.625, 0.375, 1.0, 0.375, 0.9375, 0.375, 0.9375, 0.375, 1.0, 0.6875, 0.6875, 0.6875, 0.75, 0.6875, 0.75, 0.6875, 0.6875, 0.375, 0.1875, 0.375, 0.25, 0.375, 0.25, 0.375, 0.1875, 0.0, 0.0, 0.0, 0.0, 0.0, 0.0, 0.0, 0.0, 0.6875, 0.375, 0.75, 0.375, 0.75, 0.375, 0.6875, 0.375, 0.0, 0.0, 0.0, 0.0, 0.0, 0.0, 0.0, 0.0, 0.25, 0.375, 0.25, 0.4375, 0.25, 0.4375, 0.25, 0.375, 0.375, 0.625, 0.4375, 0.625, 0.4375, 0.625, 0.375, 0.625, 0.75, 0.5, 0.6875, 0.5, 0.6875, 0.5, 0.75, 0.5, 0.0625, 0.9375, 0.125, 0.9375, 0.125, 1.0, 0.0625, 1.0, 0.1875, 0.9375, 0.25, 0.9375, 0.25, 1.0, 0.1875, 1.0, 0.4375, 0.9375, 0.5, 0.9375, 0.5, 1.0, 0.4375, 1.0, 0.6875, 0.9375, 0.75, 0.9375, 0.75, 1.0, 0.6875, 1.0, 0.8125, 0.9375, 0.875, 0.9375, 0.875, 1.0, 0.8125, 1.0, 0.0625, 0.1875, 0.125, 0.1875, 0.125, 0.25, 0.0625, 0.25, 0.0625, 0.3125, 0.125, 0.3125, 0.125, 0.375, 0.0625, 0.375, 0.0625, 0.4375, 0.125, 0.4375, 0.125, 0.5, 0.0625, 0.5, 0.0625, 0.5625, 0.125, 0.5625, 0.125, 0.625, 0.0625, 0.625, 0.0625, 0.8125, 0.125, 0.8125, 0.125, 0.875, 0.0625, 0.875, 0.1875, 0.1875, 0.25, 0.1875, 0.25, 0.25, 0.1875, 0.25, 0.1875, 0.3125, 0.25, 0.3125, 0.25, 0.375, 0.1875, 0.375, 0.1875, 0.4375, 0.25, 0.4375, 0.25, 0.5, 0.1875, 0.5, 0.1875, 0.5625, 0.25, 0.5625, 0.25, 0.625, 0.1875, 0.625, 0.1875, 0.8125, 0.25, 0.8125, 0.25, 0.875, 0.1875, 0.875, 0.3125, 0.1875, 0.375, 0.1875, 0.375, 0.25, 0.3125, 0.25, 0.4375, 0.6875, 0.5, 0.6875, 0.5, 0.75, 0.4375, 0.75, 0.4375, 0.8125, 0.5, 0.8125, 0.5, 0.875, 0.4375, 0.875, 0.5625, 0.1875, 0.625, 0.1875, 0.625, 0.25, 0.5625, 0.25, 0.5625, 0.3125, 0.625, 0.3125, 0.625, 0.375, 0.5625, 0.375, 0.5625, 0.4375, 0.625, 0.4375, 0.625, 0.5, 0.5625, 0.5, 0.5625, 0.6875, 0.625, 0.6875, 0.625, 0.75, 0.5625, 0.75, 0.6875, 0.4375, 0.75, 0.4375, 0.75, 0.5, 0.6875, 0.5, 0.8125, 0.0625, 0.875, 0.0625, 0.875, 0.125, 0.8125, 0.125, 0.8125, 0.1875, 0.875, 0.1875, 0.875, 0.25, 0.8125, 0.25, 0.8125, 0.4375, 0.875, 0.4375, 0.875, 0.5, 0.8125, 0.5, 0.8125, 0.6875, 0.875, 0.6875, 0.875, 0.75, 0.8125, 0.75, 0.9375, 0.0625, 1.0, 0.0625, 1.0, 0.125, 0.9375, 0.125, 0.9375, 0.1875, 1.0, 0.1875, 1.0, 0.25, 0.9375, 0.25, 0.9375, 0.4375, 1.0, 0.4375, 1.0, 0.5, 0.9375, 0.5, 0.9375, 0.6875, 1.0, 0.6875, 1.0, 0.75, 0.9375, 0.75, 0.875, 0.6875, 0.9375, 0.6875, 0.9375, 0.75, 0.875, 0.75, 0.875, 0.625, 0.9375, 0.625, 0.9375, 0.6875, 0.875, 0.6875, 0.9375, 0.625, 1.0, 0.625, 1.0, 0.6875, 0.9375, 0.6875, 0.875, 0.4375, 0.9375, 0.4375, 0.9375, 0.5, 0.875, 0.5, 0.875, 0.375, 0.9375, 0.375, 0.9375, 0.4375, 0.875, 0.4375, 0.9375, 0.375, 1.0, 0.375, 1.0, 0.4375, 0.9375, 0.4375, 0.875, 0.1875, 0.9375, 0.1875, 0.9375, 0.25, 0.875, 0.25, 0.875, 0.125, 0.9375, 0.125, 0.9375, 0.1875, 0.875, 0.1875, 0.9375, 0.125, 1.0, 0.125, 1.0, 0.1875, 0.9375, 0.1875, 0.875, 0.0625, 0.9375, 0.0625, 0.9375, 0.125, 0.875, 0.125, 0.875, 0.0, 0.9375, 0.0, 0.9375, 0.0625, 0.875, 0.0625, 0.9375, 0.0, 1.0, 0.0, 1.0, 0.0625, 0.9375, 0.0625, 0.8125, 0.625, 0.875, 0.625, 0.875, 0.6875, 0.8125, 0.6875, 0.75, 0.4375, 0.8125, 0.4375, 0.8125, 0.5, 0.75, 0.5, 0.75, 0.375, 0.8125, 0.375, 0.8125, 0.4375, 0.75, 0.4375, 0.8125, 0.375, 0.875, 0.375, 0.875, 0.4375, 0.8125, 0.4375, 0.75, 0.1875, 0.8125, 0.1875, 0.8125, 0.25, 0.75, 0.25, 0.75, 0.125, 0.8125, 0.125, 0.8125, 0.1875, 0.75, 0.1875, 0.8125, 0.125, 0.875, 0.125, 0.875, 0.1875, 0.8125, 0.1875, 0.75, 0.0625, 0.8125, 0.0625, 0.8125, 0.125, 0.75, 0.125, 0.75, 0.0, 0.8125, 0.0, 0.8125, 0.0625, 0.75, 0.0625, 0.8125, 0.0, 0.875, 0.0, 0.875, 0.0625, 0.8125, 0.0625, 0.625, 0.6875, 0.6875, 0.6875, 0.6875, 0.75, 0.625, 0.75, 0.625, 0.625, 0.6875, 0.625, 0.6875, 0.6875, 0.625, 0.6875, 0.625, 0.4375, 0.6875, 0.4375, 0.6875, 0.5, 0.625, 0.5, 0.625, 0.375, 0.6875, 0.375, 0.6875, 0.4375, 0.625, 0.4375, 0.6875, 0.375, 0.75, 0.375, 0.75, 0.4375, 0.6875, 0.4375, 0.5, 0.6875, 0.5625, 0.6875, 0.5625, 0.75, 0.5, 0.75, 0.5, 0.625, 0.5625, 0.625, 0.5625, 0.6875, 0.5, 0.6875, 0.5625, 0.625, 0.625, 0.625, 0.625, 0.6875, 0.5625, 0.6875, 0.5, 0.4375, 0.5625, 0.4375, 0.5625, 0.5, 0.5, 0.5, 0.5, 0.375, 0.5625, 0.375, 0.5625, 0.4375, 0.5, 0.4375, 0.5625, 0.375, 0.625, 0.375, 0.625, 0.4375, 0.5625, 0.4375, 0.5, 0.3125, 0.5625, 0.3125, 0.5625, 0.375, 0.5, 0.375, 0.5, 0.25, 0.5625, 0.25, 0.5625, 0.3125, 0.5, 0.3125, 0.5625, 0.25, 0.625, 0.25, 0.625, 0.3125, 0.5625, 0.3125, 0.5, 0.1875, 0.5625, 0.1875, 0.5625, 0.25, 0.5, 0.25, 0.5, 0.125, 0.5625, 0.125, 0.5625, 0.1875, 0.5, 0.1875, 0.5625, 0.125, 0.625, 0.125, 0.625, 0.1875, 0.5625, 0.1875, 0.375, 0.8125, 0.4375, 0.8125, 0.4375, 0.875, 0.375, 0.875, 0.375, 0.75, 0.4375, 0.75, 0.4375, 0.8125, 0.375, 0.8125, 0.4375, 0.75, 0.5, 0.75, 0.5, 0.8125, 0.4375, 0.8125, 0.375, 0.6875, 0.4375, 0.6875, 0.4375, 0.75, 0.375, 0.75, 0.375, 0.625, 0.4375, 0.625, 0.4375, 0.6875, 0.375, 0.6875, 0.4375, 0.625, 0.5, 0.625, 0.5, 0.6875, 0.4375, 0.6875, 0.25, 0.25, 0.3125, 0.25, 0.3125, 0.3125, 0.25, 0.3125, 0.3125, 0.25, 0.375, 0.25, 0.375, 0.3125, 0.3125, 0.3125, 0.25, 0.1875, 0.3125, 0.1875, 0.3125, 0.25, 0.25, 0.25, 0.25, 0.125, 0.3125, 0.125, 0.3125, 0.1875, 0.25, 0.1875, 0.3125, 0.125, 0.375, 0.125, 0.375, 0.1875, 0.3125, 0.1875, 0.125, 0.8125, 0.1875, 0.8125, 0.1875, 0.875, 0.125, 0.875, 0.125, 0.625, 0.1875, 0.625, 0.1875, 0.6875, 0.125, 0.6875, 0.1875, 0.625, 0.25, 0.625, 0.25, 0.6875, 0.1875, 0.6875, 0.125, 0.5625, 0.1875, 0.5625, 0.1875, 0.625, 0.125, 0.625, 0.125, 0.5, 0.1875, 0.5, 0.1875, 0.5625, 0.125, 0.5625, 0.1875, 0.5, 0.25, 0.5, 0.25, 0.5625, 0.1875, 0.5625, 0.125, 0.4375, 0.1875, 0.4375, 0.1875, 0.5, 0.125, 0.5, 0.125, 0.375, 0.1875, 0.375, 0.1875, 0.4375, 0.125, 0.4375, 0.1875, 0.375, 0.25, 0.375, 0.25, 0.4375, 0.1875, 0.4375, 0.125, 0.3125, 0.1875, 0.3125, 0.1875, 0.375, 0.125, 0.375, 0.125, 0.25, 0.1875, 0.25, 0.1875, 0.3125, 0.125, 0.3125, 0.1875, 0.25, 0.25, 0.25, 0.25, 0.3125, 0.1875, 0.3125, 0.125, 0.1875, 0.1875, 0.1875, 0.1875, 0.25, 0.125, 0.25, 0.125, 0.125, 0.1875, 0.125, 0.1875, 0.1875, 0.125, 0.1875, 0.1875, 0.125, 0.25, 0.125, 0.25, 0.1875, 0.1875, 0.1875, 0.0, 0.8125, 0.0625, 0.8125, 0.0625, 0.875, 0.0, 0.875, 0.0, 0.625, 0.0625, 0.625, 0.0625, 0.6875, 0.0, 0.6875, 0.0625, 0.625, 0.125, 0.625, 0.125, 0.6875, 0.0625, 0.6875, 0.0, 0.5625, 0.0625, 0.5625, 0.0625, 0.625, 0.0, 0.625, 0.0, 0.5, 0.0625, 0.5, 0.0625, 0.5625, 0.0, 0.5625, 0.0625, 0.5, 0.125, 0.5, 0.125, 0.5625, 0.0625, 0.5625, 0.0, 0.4375, 0.0625, 0.4375, 0.0625, 0.5, 0.0, 0.5, 0.0, 0.375, 0.0625, 0.375, 0.0625, 0.4375, 0.0, 0.4375, 0.0625, 0.375, 0.125, 0.375, 0.125, 0.4375, 0.0625, 0.4375, 0.0, 0.3125, 0.0625, 0.3125, 0.0625, 0.375, 0.0, 0.375, 0.0, 0.25, 0.0625, 0.25, 0.0625, 0.3125, 0.0, 0.3125, 0.0625, 0.25, 0.125, 0.25, 0.125, 0.3125, 0.0625, 0.3125, 0.0, 0.1875, 0.0625, 0.1875, 0.0625, 0.25, 0.0, 0.25, 0.0, 0.125, 0.0625, 0.125, 0.0625, 0.1875, 0.0, 0.1875, 0.0625, 0.125, 0.125, 0.125, 0.125, 0.1875, 0.0625, 0.1875, 0.75, 0.9375, 0.8125, 0.9375, 0.8125, 1.0, 0.75, 1.0, 0.75, 0.875, 0.8125, 0.875, 0.8125, 0.9375, 0.75, 0.9375, 0.8125, 0.875, 0.875, 0.875, 0.875, 0.9375, 0.8125, 0.9375, 0.625, 0.9375, 0.6875, 0.9375, 0.6875, 1.0, 0.625, 1.0, 0.625, 0.875, 0.6875, 0.875, 0.6875, 0.9375, 0.625, 0.9375, 0.6875, 0.875, 0.75, 0.875, 0.75, 0.9375, 0.6875, 0.9375, 0.375, 0.9375, 0.4375, 0.9375, 0.4375, 1.0, 0.375, 1.0, 0.375, 0.875, 0.4375, 0.875, 0.4375, 0.9375, 0.375, 0.9375, 0.4375, 0.875, 0.5, 0.875, 0.5, 0.9375, 0.4375, 0.9375, 0.125, 0.9375, 0.1875, 0.9375, 0.1875, 1.0, 0.125, 1.0, 0.125, 0.875, 0.1875, 0.875, 0.1875, 0.9375, 0.125, 0.9375, 0.1875, 0.875, 0.25, 0.875, 0.25, 0.9375, 0.1875, 0.9375, 0.0, 0.9375, 0.0625, 0.9375, 0.0625, 1.0, 0.0, 1.0, 0.0, 0.875, 0.0625, 0.875, 0.0625, 0.9375, 0.0, 0.9375, 0.0625, 0.875, 0.125, 0.875, 0.125, 0.9375, 0.0625, 0.9375, 0.5, 0.9375, 0.5, 1.0, 0.5, 1.0, 0.5, 0.9375, 0.4375, 0.625, 0.5, 0.625, 0.5, 0.625, 0.4375, 0.625, 0.125, 0.125, 0.1875, 0.125, 0.1875, 0.125, 0.125, 0.125, 0.375, 0.875, 0.375, 0.8125, 0.375, 0.8125, 0.375, 0.875, 0.375, 0.75, 0.375, 0.6875, 0.375, 0.6875, 0.375, 0.75, 0.5625, 0.125, 0.625, 0.125, 0.625, 0.125, 0.5625, 0.125])
me_plane_001.materials.append(mat_material)
me_plane_001.use_remesh_fix_poles = True
me_plane_001.use_remesh_preserve_attributes = False
me_plane_001.use_mirror_vertex_groups = False
me_plane_001.update()

# ---- objects
ob_light = bpy.data.objects.new('Light', light_light)
ob_camera = bpy.data.objects.new('Camera', cam_camera)
ob_plane = bpy.data.objects.new('Plane', me_plane_001)

# ---- transforms, parenting, visibility, modifiers, constraints
ob_light.location = (4.076, 1.005, 5.904)
ob_light.rotation_euler = (0.6503, 0.05522, 1.866)
ob_light.lock_rotations_4d = False
ob_light.empty_display_type = 'ARROWS'
ob_light.color = (0.0, 0.0, 0.0, 0.0)
ob_light.lineart.crease_threshold = 0.0
ob_camera.location = (7.359, -6.926, 4.958)
ob_camera.rotation_euler = (1.109, 0.0, 0.8149)
ob_camera.lock_rotations_4d = False
ob_camera.empty_display_type = 'ARROWS'
ob_camera.color = (0.0, 0.0, 0.0, 0.0)
ob_camera.display_type = 'WIRE'
ob_camera.lineart.crease_threshold = 0.0
ob_plane.location = (0.0, 0.0, 0.0)
ob_plane.scale = (8.0, 8.0, 8.0)
ob_plane.lineart.crease_threshold = 0.0

# ---- collection membership
col_collection.objects.link(ob_light)
col_collection.objects.link(ob_camera)
col_collection.objects.link(ob_plane)

# ---- scene / render settings (as saved in the file)
scene.camera = ob_camera
scene.frame_start = 1; scene.frame_end = 250; scene.frame_set(44)
scene.render.engine = 'BLENDER_EEVEE_NEXT'
scene.cycles.use_denoising = False
scene.cycles.samples = 128
scene.cycles.sampling_pattern = 'TABULATED_SOBOL'
scene.cycles.use_adaptive_sampling = False
scene.cycles.use_light_tree = False
scene.view_settings.view_transform = 'Filmic'
bpy.context.view_layer.update()

